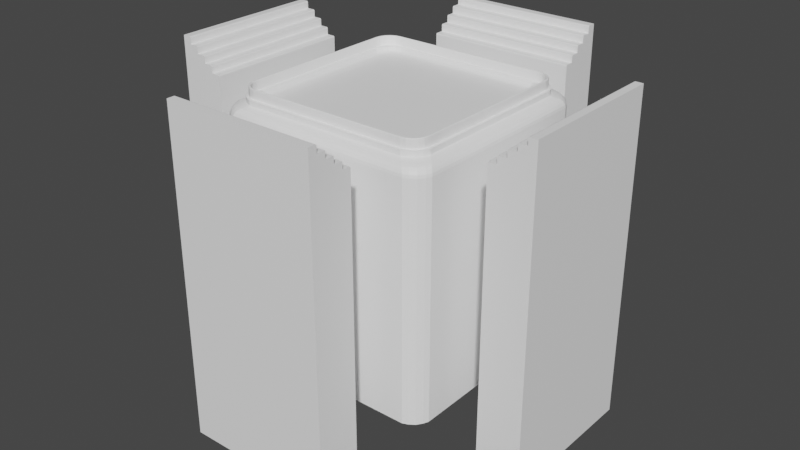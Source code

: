 # Source: battleArena.blend  (saved by Blender 2.93.21; exported with 4.5.12 LTS)
import bpy
from mathutils import Matrix  # noqa: F401  (used for matrix-valued properties, if any)

bpy.ops.wm.read_factory_settings(use_empty=True)
scene = bpy.context.scene
scene.name = 'Scene'

# ---- collections
col_collection = bpy.data.collections.new('Collection'); scene.collection.children.link(col_collection)

# ---- materials (node trees are filled in below, after node groups)
mat_floor = bpy.data.materials.new('Floor')
mat_floor.use_transparent_shadow = False
mat_glass = bpy.data.materials.new('Glass')
mat_glass.use_transparent_shadow = False

# ---- material node trees
mat_floor.use_nodes = True; mat_floor.node_tree.nodes.clear()
_N = mat_floor.node_tree.nodes; _L = mat_floor.node_tree.links
n0 = _N.new('ShaderNodeBsdfPrincipled'); n0.name = 'Principled BSDF'; n0.location = (10, 300)
n0.distribution = 'GGX'
n0.subsurface_method = 'BURLEY'
n0.inputs[0].default_value = (1.0, 1.0, 1.0, 1.0)
n0.inputs[3].default_value = 1.45
n0.inputs[27].default_value = (0.0, 0.0, 0.0, 1.0)
n0.inputs[28].default_value = 1.0
n1 = _N.new('ShaderNodeOutputMaterial'); n1.name = 'Material Output'; n1.location = (300, 300)
_L.new(n0.outputs[0], n1.inputs[0])
n1.is_active_output = True
mat_glass.use_nodes = True; mat_glass.node_tree.nodes.clear()
_N = mat_glass.node_tree.nodes; _L = mat_glass.node_tree.links
n0 = _N.new('ShaderNodeBsdfPrincipled'); n0.name = 'Principled BSDF'; n0.location = (10, 300)
n0.distribution = 'GGX'
n0.subsurface_method = 'BURLEY'
n0.inputs[0].default_value = (1.0, 1.0, 1.0, 1.0)
n0.inputs[3].default_value = 1.45
n0.inputs[27].default_value = (0.0, 0.0, 0.0, 1.0)
n0.inputs[28].default_value = 1.0
n1 = _N.new('ShaderNodeOutputMaterial'); n1.name = 'Material Output'; n1.location = (300, 300)
_L.new(n0.outputs[0], n1.inputs[0])
n1.is_active_output = True

# ---- world
world_world = bpy.data.worlds.new('World'); scene.world = world_world
world_world.use_nodes = True; world_world.node_tree.nodes.clear()
_N = world_world.node_tree.nodes; _L = world_world.node_tree.links
n0 = _N.new('ShaderNodeOutputWorld'); n0.name = 'World Output'; n0.location = (300, 300)
n1 = _N.new('ShaderNodeBackground'); n1.name = 'Background'; n1.location = (10, 300)
n1.inputs[0].default_value = (0.05088, 0.05088, 0.05088, 1.0)
_L.new(n1.outputs[0], n0.inputs[0])
n0.is_active_output = True
world_world.color = (0.05088, 0.05088, 0.05088)
world_world.use_sun_shadow = False
world_world.sun_shadow_jitter_overblur = 0.0

# ---- meshes
me_cube_005 = bpy.data.meshes.new('Cube.005')
me_cube_005.from_pydata([(29.97, -15.39, -58.07), (29.97, 15.39, -58.07), (38.78, -15.39, -58.07), (38.78, -15.39, 1.156), (38.78, 15.39, -58.07), (38.78, 15.39, 1.156), (37.02, 15.39, -58.07), (35.26, 15.39, -58.07), (33.5, 15.39, -58.07), (31.73, 15.39, -58.07), (31.73, 15.39, 1.156), (33.5, 15.39, 1.156), (35.26, 15.39, 1.156), (37.02, 15.39, 1.156), (31.73, -15.39, -58.07), (33.5, -15.39, -58.07), (35.26, -15.39, -58.07), (37.02, -15.39, -58.07), (37.02, -15.39, 1.156), (35.26, -15.39, 1.156), (33.5, -15.39, 1.156), (31.73, -15.39, 1.156), (37.02, 15.39, 2.625), (38.78, 15.39, 2.625), (38.78, -15.39, 2.625), (33.5, 15.39, 2.625), (35.26, 15.39, 2.625), (37.02, -15.39, 2.625), (35.26, -15.39, 2.625), (33.5, -15.39, 2.625), (37.02, 15.39, 4.094), (38.78, 15.39, 4.094), (38.78, -15.39, 4.094), (35.26, 15.39, 4.094), (37.02, -15.39, 4.094), (35.26, -15.39, 4.094), (37.02, 15.39, 5.563), (38.78, 15.39, 5.563), (38.78, -15.39, 5.563), (37.02, -15.39, 5.563), (38.78, 15.39, 7.032), (38.78, -15.39, 7.032), (30.2, -15.39, 1.156), (29.97, -15.39, 0.9304), (30.04, -15.39, 1.09), (29.97, 15.39, 0.9304), (30.2, 15.39, 1.156), (30.04, 15.39, 1.09), (31.73, 15.39, 2.399), (31.96, 15.39, 2.625), (31.8, 15.39, 2.559), (31.96, -15.39, 2.625), (31.73, -15.39, 2.399), (31.8, -15.39, 2.559), (33.5, 15.39, 3.868), (33.72, 15.39, 4.094), (33.56, 15.39, 4.028), (33.72, -15.39, 4.094), (33.5, -15.39, 3.868), (33.56, -15.39, 4.028), (35.26, 15.39, 5.337), (35.48, 15.39, 5.563), (35.32, 15.39, 5.497), (35.48, -15.39, 5.563), (35.26, -15.39, 5.337), (35.32, -15.39, 5.497), (37.02, 15.39, 6.806), (37.25, 15.39, 7.032), (37.09, 15.39, 6.965), (37.25, -15.39, 7.032), (37.02, -15.39, 6.806), (37.09, -15.39, 6.965), (15.39, 29.97, -58.07), (-15.39, 29.97, -58.07), (15.39, 38.78, -58.07), (15.39, 38.78, 1.156), (-15.39, 38.78, -58.07), (-15.39, 38.78, 1.156), (-15.39, 37.02, -58.07), (-15.39, 35.26, -58.07), (-15.39, 33.5, -58.07), (-15.39, 31.73, -58.07), (-15.39, 31.73, 1.156), (-15.39, 33.5, 1.156), (-15.39, 35.26, 1.156), (-15.39, 37.02, 1.156), (15.39, 31.73, -58.07), (15.39, 33.5, -58.07), (15.39, 35.26, -58.07), (15.39, 37.02, -58.07), (15.39, 37.02, 1.156), (15.39, 35.26, 1.156), (15.39, 33.5, 1.156), (15.39, 31.73, 1.156), (-15.39, 37.02, 2.625), (-15.39, 38.78, 2.625), (15.39, 38.78, 2.625), (-15.39, 33.5, 2.625), (-15.39, 35.26, 2.625), (15.39, 37.02, 2.625), (15.39, 35.26, 2.625), (15.39, 33.5, 2.625), (-15.39, 37.02, 4.094), (-15.39, 38.78, 4.094), (15.39, 38.78, 4.094), (-15.39, 35.26, 4.094), (15.39, 37.02, 4.094), (15.39, 35.26, 4.094), (-15.39, 37.02, 5.563), (-15.39, 38.78, 5.563), (15.39, 38.78, 5.563), (15.39, 37.02, 5.563), (-15.39, 38.78, 7.032), (15.39, 38.78, 7.032), (15.39, 30.2, 1.156), (15.39, 29.97, 0.9304), (15.39, 30.04, 1.09), (-15.39, 29.97, 0.9304), (-15.39, 30.2, 1.156), (-15.39, 30.04, 1.09), (-15.39, 31.73, 2.399), (-15.39, 31.96, 2.625), (-15.39, 31.8, 2.559), (15.39, 31.96, 2.625), (15.39, 31.73, 2.399), (15.39, 31.8, 2.559), (-15.39, 33.5, 3.868), (-15.39, 33.72, 4.094), (-15.39, 33.56, 4.028), (15.39, 33.72, 4.094), (15.39, 33.5, 3.868), (15.39, 33.56, 4.028), (-15.39, 35.26, 5.337), (-15.39, 35.48, 5.563), (-15.39, 35.32, 5.497), (15.39, 35.48, 5.563), (15.39, 35.26, 5.337), (15.39, 35.32, 5.497), (-15.39, 37.02, 6.806), (-15.39, 37.25, 7.032), (-15.39, 37.09, 6.965), (15.39, 37.25, 7.032), (15.39, 37.02, 6.806), (15.39, 37.09, 6.965), (-29.97, 15.39, -58.07), (-29.97, -15.39, -58.07), (-38.78, 15.39, -58.07), (-38.78, 15.39, 1.156), (-38.78, -15.39, -58.07), (-38.78, -15.39, 1.156), (-37.02, -15.39, -58.07), (-35.26, -15.39, -58.07), (-33.5, -15.39, -58.07), (-31.73, -15.39, -58.07), (-31.73, -15.39, 1.156), (-33.5, -15.39, 1.156), (-35.26, -15.39, 1.156), (-37.02, -15.39, 1.156), (-31.73, 15.39, -58.07), (-33.5, 15.39, -58.07), (-35.26, 15.39, -58.07), (-37.02, 15.39, -58.07), (-37.02, 15.39, 1.156), (-35.26, 15.39, 1.156), (-33.5, 15.39, 1.156), (-31.73, 15.39, 1.156), (-37.02, -15.39, 2.625), (-38.78, -15.39, 2.625), (-38.78, 15.39, 2.625), (-33.5, -15.39, 2.625), (-35.26, -15.39, 2.625), (-37.02, 15.39, 2.625), (-35.26, 15.39, 2.625), (-33.5, 15.39, 2.625), (-37.02, -15.39, 4.094), (-38.78, -15.39, 4.094), (-38.78, 15.39, 4.094), (-35.26, -15.39, 4.094), (-37.02, 15.39, 4.094), (-35.26, 15.39, 4.094), (-37.02, -15.39, 5.563), (-38.78, -15.39, 5.563), (-38.78, 15.39, 5.563), (-37.02, 15.39, 5.563), (-38.78, -15.39, 7.032), (-38.78, 15.39, 7.032), (-30.2, 15.39, 1.156), (-29.97, 15.39, 0.9304), (-30.04, 15.39, 1.09), (-29.97, -15.39, 0.9304), (-30.2, -15.39, 1.156), (-30.04, -15.39, 1.09), (-31.73, -15.39, 2.399), (-31.96, -15.39, 2.625), (-31.8, -15.39, 2.559), (-31.96, 15.39, 2.625), (-31.73, 15.39, 2.399), (-31.8, 15.39, 2.559), (-33.5, -15.39, 3.868), (-33.72, -15.39, 4.094), (-33.56, -15.39, 4.028), (-33.72, 15.39, 4.094), (-33.5, 15.39, 3.868), (-33.56, 15.39, 4.028), (-35.26, -15.39, 5.337), (-35.48, -15.39, 5.563), (-35.32, -15.39, 5.497), (-35.48, 15.39, 5.563), (-35.26, 15.39, 5.337), (-35.32, 15.39, 5.497), (-37.02, -15.39, 6.806), (-37.25, -15.39, 7.032), (-37.09, -15.39, 6.965), (-37.25, 15.39, 7.032), (-37.02, 15.39, 6.806), (-37.09, 15.39, 6.965), (-15.39, -29.97, -58.07), (15.39, -29.97, -58.07), (-15.39, -38.78, -58.07), (-15.39, -38.78, 1.156), (15.39, -38.78, -58.07), (15.39, -38.78, 1.156), (15.39, -37.02, -58.07), (15.39, -35.26, -58.07), (15.39, -33.5, -58.07), (15.39, -31.73, -58.07), (15.39, -31.73, 1.156), (15.39, -33.5, 1.156), (15.39, -35.26, 1.156), (15.39, -37.02, 1.156), (-15.39, -31.73, -58.07), (-15.39, -33.5, -58.07), (-15.39, -35.26, -58.07), (-15.39, -37.02, -58.07), (-15.39, -37.02, 1.156), (-15.39, -35.26, 1.156), (-15.39, -33.5, 1.156), (-15.39, -31.73, 1.156), (15.39, -37.02, 2.625), (15.39, -38.78, 2.625), (-15.39, -38.78, 2.625), (15.39, -33.5, 2.625), (15.39, -35.26, 2.625), (-15.39, -37.02, 2.625), (-15.39, -35.26, 2.625), (-15.39, -33.5, 2.625), (15.39, -37.02, 4.094), (15.39, -38.78, 4.094), (-15.39, -38.78, 4.094), (15.39, -35.26, 4.094), (-15.39, -37.02, 4.094), (-15.39, -35.26, 4.094), (15.39, -37.02, 5.563), (15.39, -38.78, 5.563), (-15.39, -38.78, 5.563), (-15.39, -37.02, 5.563), (15.39, -38.78, 7.032), (-15.39, -38.78, 7.032), (-15.39, -30.2, 1.156), (-15.39, -29.97, 0.9304), (-15.39, -30.04, 1.09), (15.39, -29.97, 0.9304), (15.39, -30.2, 1.156), (15.39, -30.04, 1.09), (15.39, -31.73, 2.399), (15.39, -31.96, 2.625), (15.39, -31.8, 2.559), (-15.39, -31.96, 2.625), (-15.39, -31.73, 2.399), (-15.39, -31.8, 2.559), (15.39, -33.5, 3.868), (15.39, -33.72, 4.094), (15.39, -33.56, 4.028), (-15.39, -33.72, 4.094), (-15.39, -33.5, 3.868), (-15.39, -33.56, 4.028), (15.39, -35.26, 5.337), (15.39, -35.48, 5.563), (15.39, -35.32, 5.497), (-15.39, -35.48, 5.563), (-15.39, -35.26, 5.337), (-15.39, -35.32, 5.497), (15.39, -37.02, 6.806), (15.39, -37.25, 7.032), (15.39, -37.09, 6.965), (-15.39, -37.25, 7.032), (-15.39, -37.02, 6.806), (-15.39, -37.09, 6.965), (-20.22, -16.87, 1.0), (-16.87, -20.22, 1.0), (16.87, -20.22, 1.0), (20.22, -16.87, 1.0), (20.22, 16.87, 1.0), (16.87, 20.22, 1.0), (-16.87, 20.22, 1.0), (-20.22, 16.87, 1.0), (-20.22, -16.88, 0.0), (-16.88, -20.22, 0.0), (16.88, -20.22, 0.0), (20.22, -16.88, 0.0), (20.22, 16.88, 0.0), (16.88, 20.22, 0.0), (-16.88, 20.22, 0.0), (-20.22, 16.88, 0.0), (-19.04, -22.35, -48.9), (-22.35, -19.04, -48.9), (22.35, -19.04, -48.9), (19.04, -22.35, -48.9), (19.04, 22.35, -48.9), (22.35, 19.04, -48.9), (-22.35, 19.04, -48.9), (-19.04, 22.35, -48.9), (-19.27, -16.01, 0.8675), (-16.01, -19.27, 0.8675), (-19.11, -17.02, 0.8675), (-18.65, -17.93, 0.8675), (-17.93, -18.65, 0.8675), (-17.02, -19.11, 0.8675), (16.01, -19.27, 0.8675), (19.27, -16.01, 0.8675), (17.02, -19.11, 0.8675), (17.93, -18.65, 0.8675), (18.65, -17.93, 0.8675), (19.11, -17.02, 0.8675), (19.27, 16.01, 0.8675), (16.01, 19.27, 0.8675), (19.11, 17.02, 0.8675), (18.65, 17.93, 0.8675), (17.93, 18.65, 0.8675), (17.02, 19.11, 0.8675), (-16.01, 19.27, 0.8675), (-19.27, 16.01, 0.8675), (-17.02, 19.11, 0.8675), (-17.93, 18.65, 0.8675), (-18.65, 17.93, 0.8675), (-19.11, 17.02, 0.8675), (-16.36, -19.6, 0.8877), (-19.6, -16.36, 0.8877), (-17.36, -19.44, 0.8877), (-18.26, -18.98, 0.8877), (-18.98, -18.26, 0.8877), (-19.44, -17.36, 0.8877), (19.6, -16.36, 0.8877), (16.36, -19.6, 0.8877), (19.44, -17.36, 0.8877), (18.98, -18.26, 0.8877), (18.26, -18.98, 0.8877), (17.36, -19.44, 0.8877), (16.36, 19.6, 0.8877), (19.6, 16.36, 0.8877), (17.36, 19.44, 0.8877), (18.26, 18.98, 0.8877), (18.98, 18.26, 0.8877), (19.44, 17.36, 0.8877), (-19.6, 16.36, 0.8877), (-16.36, 19.6, 0.8877), (-19.44, 17.36, 0.8877), (-18.98, 18.26, 0.8877), (-18.26, 18.98, 0.8877), (-17.36, 19.44, 0.8877), (-19.79, -17.91, 1.0), (-17.91, -19.79, 1.0), (-19.01, -19.01, 1.0), (17.91, -19.79, 1.0), (19.79, -17.91, 1.0), (19.01, -19.01, 1.0), (19.79, 17.91, 1.0), (17.91, 19.79, 1.0), (19.01, 19.01, 1.0), (-17.91, 19.79, 1.0), (-19.79, 17.91, 1.0), (-19.01, 19.01, 1.0), (-19.79, -17.92, 0.0), (-17.92, -19.79, 0.0), (-19.02, -19.02, 0.0), (17.92, -19.79, 0.0), (19.79, -17.92, 0.0), (19.02, -19.02, 0.0), (19.79, 17.92, 0.0), (17.92, 19.79, 0.0), (19.02, 19.02, 0.0), (-17.92, 19.79, 0.0), (-19.79, 17.92, 0.0), (-19.02, 19.02, 0.0), (-20.06, -21.93, -48.9), (-21.93, -20.06, -48.9), (-21.16, -21.16, -48.9), (21.93, -20.06, -48.9), (20.06, -21.93, -48.9), (21.16, -21.16, -48.9), (20.06, 21.93, -48.9), (21.93, 20.06, -48.9), (21.16, 21.16, -48.9), (-21.93, 20.06, -48.9), (-20.06, 21.93, -48.9), (-21.16, 21.16, -48.9), (-22.35, -19.03, -2.354), (-21.36, -18.03, -0.5316), (-22.28, -18.96, -1.798), (-22.06, -18.74, -1.256), (-21.74, -18.41, -0.8118), (-18.03, -21.36, -0.5316), (-19.03, -22.35, -2.354), (-18.41, -21.74, -0.8118), (-18.74, -22.06, -1.256), (-18.96, -22.28, -1.798), (19.03, -22.35, -2.354), (18.03, -21.36, -0.5316), (18.96, -22.28, -1.798), (18.74, -22.06, -1.256), (18.41, -21.74, -0.8118), (21.36, -18.03, -0.5316), (22.35, -19.03, -2.354), (21.74, -18.41, -0.8118), (22.06, -18.74, -1.256), (22.28, -18.96, -1.798), (22.35, 19.03, -2.354), (21.36, 18.03, -0.5316), (22.28, 18.96, -1.798), (22.06, 18.74, -1.256), (21.74, 18.41, -0.8118), (18.03, 21.36, -0.5316), (19.03, 22.35, -2.354), (18.41, 21.74, -0.8118), (18.74, 22.06, -1.256), (18.96, 22.28, -1.798), (-19.03, 22.35, -2.354), (-18.03, 21.36, -0.5316), (-18.96, 22.28, -1.798), (-18.74, 22.06, -1.256), (-18.41, 21.74, -0.8118), (-21.36, 18.03, -0.5316), (-22.35, 19.03, -2.354), (-21.74, 18.41, -0.8118), (-22.06, 18.74, -1.256), (-22.28, 18.96, -1.798), (-20.94, -19.07, -0.5342), (-21.93, -20.06, -2.354), (-21.32, -19.45, -0.8134), (-21.64, -19.77, -1.257), (-21.85, -19.98, -1.798), (-20.06, -21.93, -2.354), (-19.07, -20.94, -0.5342), (-19.98, -21.85, -1.798), (-19.77, -21.64, -1.257), (-19.45, -21.32, -0.8134), (-21.15, -21.15, -2.354), (-20.17, -20.17, -0.5353), (-21.08, -21.08, -1.798), (-20.87, -20.87, -1.258), (-20.55, -20.55, -0.8141), (19.07, -20.94, -0.5342), (20.06, -21.93, -2.354), (19.45, -21.32, -0.8134), (19.77, -21.64, -1.257), (19.98, -21.85, -1.798), (21.93, -20.06, -2.354), (20.94, -19.07, -0.5342), (21.85, -19.98, -1.798), (21.64, -19.77, -1.257), (21.32, -19.45, -0.8134), (20.17, -20.17, -0.5353), (21.15, -21.15, -2.354), (20.55, -20.55, -0.8141), (20.87, -20.87, -1.258), (21.08, -21.08, -1.798), (20.94, 19.07, -0.5342), (21.93, 20.06, -2.354), (21.32, 19.45, -0.8134), (21.64, 19.77, -1.257), (21.85, 19.98, -1.798), (20.06, 21.93, -2.354), (19.07, 20.94, -0.5342), (19.98, 21.85, -1.798), (19.77, 21.64, -1.257), (19.45, 21.32, -0.8134), (21.15, 21.15, -2.354), (20.17, 20.17, -0.5353), (21.08, 21.08, -1.798), (20.87, 20.87, -1.258), (20.55, 20.55, -0.8141), (-19.07, 20.94, -0.5342), (-20.06, 21.93, -2.354), (-19.45, 21.32, -0.8134), (-19.77, 21.64, -1.257), (-19.98, 21.85, -1.798), (-21.93, 20.06, -2.354), (-20.94, 19.07, -0.5342), (-21.85, 19.98, -1.798), (-21.64, 19.77, -1.257), (-21.32, 19.45, -0.8134), (-20.17, 20.17, -0.5353), (-21.15, 21.15, -2.354), (-20.55, 20.55, -0.8141), (-20.87, 20.87, -1.258), (-21.08, 21.08, -1.798), (-16.14, -19.39, 2.876), (-16.01, -19.27, 2.729), (-16.05, -19.31, 2.833), (-19.27, -16.01, 2.729), (-19.39, -16.14, 2.876), (-19.31, -16.05, 2.833), (-17.14, -19.23, 2.876), (-17.02, -19.11, 2.729), (-17.05, -19.15, 2.833), (-18.05, -18.77, 2.876), (-17.93, -18.65, 2.729), (-17.96, -18.68, 2.833), (-18.77, -18.05, 2.876), (-18.65, -17.93, 2.729), (-18.68, -17.96, 2.833), (-19.23, -17.14, 2.876), (-19.11, -17.02, 2.729), (-19.15, -17.05, 2.833), (19.39, -16.14, 2.876), (19.27, -16.01, 2.729), (19.31, -16.05, 2.833), (16.01, -19.27, 2.729), (16.14, -19.39, 2.876), (16.05, -19.31, 2.833), (19.11, -17.02, 2.729), (19.23, -17.14, 2.876), (19.15, -17.05, 2.833), (18.65, -17.93, 2.729), (18.77, -18.05, 2.876), (18.68, -17.96, 2.833), (17.93, -18.65, 2.729), (18.05, -18.77, 2.876), (17.96, -18.68, 2.833), (17.02, -19.11, 2.729), (17.14, -19.23, 2.876), (17.05, -19.15, 2.833), (16.14, 19.39, 2.876), (16.01, 19.27, 2.729), (16.05, 19.31, 2.833), (19.27, 16.01, 2.729), (19.39, 16.14, 2.876), (19.31, 16.05, 2.833), (17.14, 19.23, 2.876), (17.02, 19.11, 2.729), (17.05, 19.15, 2.833), (18.05, 18.77, 2.876), (17.93, 18.65, 2.729), (17.96, 18.68, 2.833), (18.77, 18.05, 2.876), (18.65, 17.93, 2.729), (18.68, 17.96, 2.833), (19.23, 17.14, 2.876), (19.11, 17.02, 2.729), (19.15, 17.05, 2.833), (-19.39, 16.14, 2.876), (-19.27, 16.01, 2.729), (-19.31, 16.05, 2.833), (-16.01, 19.27, 2.729), (-16.14, 19.39, 2.876), (-16.05, 19.31, 2.833), (-19.11, 17.02, 2.729), (-19.23, 17.14, 2.876), (-19.15, 17.05, 2.833), (-18.65, 17.93, 2.729), (-18.77, 18.05, 2.876), (-18.68, 17.96, 2.833), (-17.93, 18.65, 2.729), (-18.05, 18.77, 2.876), (-17.96, 18.68, 2.833), (-17.02, 19.11, 2.729), (-17.14, 19.23, 2.876), (-17.05, 19.15, 2.833), (-19.48, -16.24, 2.876), (-19.6, -16.36, 2.729), (-19.56, -16.33, 2.833), (-16.36, -19.6, 2.729), (-16.24, -19.48, 2.876), (-16.33, -19.56, 2.833), (-19.44, -17.36, 2.729), (-19.32, -17.24, 2.876), (-19.4, -17.33, 2.833), (-18.98, -18.26, 2.729), (-18.86, -18.15, 2.876), (-18.95, -18.23, 2.833), (-18.26, -18.98, 2.729), (-18.15, -18.86, 2.876), (-18.23, -18.95, 2.833), (-17.36, -19.44, 2.729), (-17.24, -19.32, 2.876), (-17.33, -19.4, 2.833), (16.24, -19.48, 2.876), (16.36, -19.6, 2.729), (16.33, -19.56, 2.833), (19.6, -16.36, 2.729), (19.48, -16.24, 2.876), (19.56, -16.33, 2.833), (17.24, -19.32, 2.876), (17.36, -19.44, 2.729), (17.33, -19.4, 2.833), (18.15, -18.86, 2.876), (18.26, -18.98, 2.729), (18.23, -18.95, 2.833), (18.86, -18.15, 2.876), (18.98, -18.26, 2.729), (18.95, -18.23, 2.833), (19.32, -17.24, 2.876), (19.44, -17.36, 2.729), (19.4, -17.33, 2.833), (19.48, 16.24, 2.876), (19.6, 16.36, 2.729), (19.56, 16.33, 2.833), (16.36, 19.6, 2.729), (16.24, 19.48, 2.876), (16.33, 19.56, 2.833), (19.44, 17.36, 2.729), (19.32, 17.24, 2.876), (19.4, 17.33, 2.833), (18.98, 18.26, 2.729), (18.86, 18.15, 2.876), (18.95, 18.23, 2.833), (18.26, 18.98, 2.729), (18.15, 18.86, 2.876), (18.23, 18.95, 2.833), (17.36, 19.44, 2.729), (17.24, 19.32, 2.876), (17.33, 19.4, 2.833), (-16.24, 19.48, 2.876), (-16.36, 19.6, 2.729), (-16.33, 19.56, 2.833), (-19.6, 16.36, 2.729), (-19.48, 16.24, 2.876), (-19.56, 16.33, 2.833), (-17.24, 19.32, 2.876), (-17.36, 19.44, 2.729), (-17.33, 19.4, 2.833), (-18.15, 18.86, 2.876), (-18.26, 18.98, 2.729), (-18.23, 18.95, 2.833), (-18.86, 18.15, 2.876), (-18.98, 18.26, 2.729), (-18.95, 18.23, 2.833), (-19.32, 17.24, 2.876), (-19.44, 17.36, 2.729), (-19.4, 17.33, 2.833), (14.92, -17.75, 2.345e-09), (15.28, -18.67, 0.6903), (15.09, -18.32, 0.2022), (17.75, -14.92, -1.196e-06), (18.67, -15.28, 0.6903), (18.32, -15.09, 0.2022), (17.75, 14.92, 2.345e-09), (18.67, 15.28, 0.6903), (18.32, 15.09, 0.2022), (14.92, 17.75, -1.196e-06), (15.28, 18.67, 0.6903), (15.09, 18.32, 0.2022), (-17.75, -14.92, 2.345e-09), (-18.67, -15.28, 0.6903), (-18.32, -15.09, 0.2022), (-14.92, -17.75, -1.196e-06), (-15.28, -18.67, 0.6903), (-15.09, -18.32, 0.2022), (-14.92, 17.75, 2.345e-09), (-15.28, 18.67, 0.6903), (-15.09, 18.32, 0.2022), (-17.75, 14.92, -1.196e-06), (-18.67, 15.28, 0.6903), (-18.32, 15.09, 0.2022), (15.78, -17.4, -5.294e-07), (16.34, -18.23, 0.6897), (16.09, -17.91, 0.202), (17.4, -15.78, 2.583e-06), (18.23, -16.34, 0.6897), (17.91, -16.09, 0.202), (16.73, -16.73, -6.783e-07), (17.45, -17.45, 0.6894), (17.16, -17.16, 0.2019), (17.4, 15.78, -5.294e-07), (18.23, 16.34, 0.6897), (17.91, 16.09, 0.202), (15.78, 17.4, 2.583e-06), (16.34, 18.23, 0.6897), (16.09, 17.91, 0.202), (16.73, 16.73, -6.783e-07), (17.45, 17.45, 0.6894), (17.16, 17.16, 0.2019), (-17.4, -15.78, -5.294e-07), (-18.23, -16.34, 0.6897), (-17.91, -16.09, 0.202), (-15.78, -17.4, 2.583e-06), (-16.34, -18.23, 0.6897), (-16.09, -17.91, 0.202), (-16.73, -16.73, -6.783e-07), (-17.45, -17.45, 0.6894), (-17.16, -17.16, 0.2019), (-15.78, 17.4, -5.294e-07), (-16.34, 18.23, 0.6897), (-16.09, 17.91, 0.202), (-17.4, 15.78, 2.583e-06), (-18.23, 16.34, 0.6897), (-17.91, 16.09, 0.202), (-16.73, 16.73, -6.783e-07), (-17.45, 17.45, 0.6894), (-17.16, 17.16, 0.2019), (-18.86, -15.48, 1.0), (-18.71, -15.33, 0.8677), (-15.33, -18.71, 0.8677), (-15.48, -18.86, 1.0), (15.48, -18.86, 1.0), (15.33, -18.71, 0.8677), (18.71, -15.33, 0.8677), (18.86, -15.48, 1.0), (18.86, 15.48, 1.0), (18.71, 15.33, 0.8677), (15.33, 18.71, 0.8677), (15.48, 18.86, 1.0), (-15.48, 18.86, 1.0), (-15.33, 18.71, 0.8677), (-18.71, 15.33, 0.8677), (-18.86, 15.48, 1.0), (-18.28, -16.39, 0.8678), (-18.42, -16.54, 1.0), (-16.54, -18.42, 1.0), (-16.39, -18.28, 0.8678), (-17.64, -17.64, 1.0), (-17.5, -17.5, 0.8679), (16.39, -18.28, 0.8678), (16.54, -18.42, 1.0), (18.42, -16.54, 1.0), (18.28, -16.39, 0.8678), (17.5, -17.5, 0.8679), (17.64, -17.64, 1.0), (18.28, 16.39, 0.8678), (18.42, 16.54, 1.0), (16.54, 18.42, 1.0), (16.39, 18.28, 0.8678), (17.64, 17.64, 1.0), (17.5, 17.5, 0.8679), (-16.39, 18.28, 0.8678), (-16.54, 18.42, 1.0), (-18.42, 16.54, 1.0), (-18.28, 16.39, 0.8678), (-17.5, 17.5, 0.8679), (-17.64, 17.64, 1.0)], [], [(10, 46, 42, 21), (6, 13, 5, 4), (4, 5, 3, 2), (0, 43, 45, 1), (6, 4, 2, 17), (1, 45, 47, 46, 10, 9), (5, 13, 22, 23), (19, 18, 27, 28), (3, 5, 23, 24), (12, 11, 25, 26), (1, 9, 14, 0), (9, 8, 15, 14), (8, 7, 16, 15), (7, 6, 17, 16), (2, 3, 18, 17), (17, 18, 19, 16), (16, 19, 20, 15), (15, 20, 21, 14), (11, 10, 48, 50, 49, 25), (9, 10, 11, 8), (8, 11, 12, 7), (7, 12, 13, 6), (30, 33, 60, 62, 61, 36), (23, 22, 30, 31), (29, 28, 35, 57, 59, 58), (10, 21, 52, 48), (13, 12, 26, 22), (20, 19, 28, 29), (26, 25, 54, 56, 55, 33), (25, 49, 51, 29), (18, 3, 24, 27), (21, 20, 29, 51, 53, 52), (31, 30, 36, 37), (34, 32, 38, 39), (25, 29, 58, 54), (27, 24, 32, 34), (33, 55, 57, 35), (24, 23, 31, 32), (28, 27, 34, 35), (22, 26, 33, 30), (39, 38, 41, 69, 71, 70), (33, 35, 64, 60), (40, 67, 69, 41), (36, 61, 63, 39), (32, 31, 37, 38), (35, 34, 39, 63, 65, 64), (36, 39, 70, 66), (37, 36, 66, 68, 67, 40), (38, 37, 40, 41), (42, 46, 47, 44), (44, 47, 45, 43), (48, 52, 53, 50), (50, 53, 51, 49), (54, 58, 59, 56), (56, 59, 57, 55), (60, 64, 65, 62), (62, 65, 63, 61), (66, 70, 71, 68), (68, 71, 69, 67), (14, 21, 42, 44, 43, 0), (82, 118, 114, 93), (78, 85, 77, 76), (76, 77, 75, 74), (72, 115, 117, 73), (78, 76, 74, 89), (73, 117, 119, 118, 82, 81), (77, 85, 94, 95), (91, 90, 99, 100), (75, 77, 95, 96), (84, 83, 97, 98), (73, 81, 86, 72), (81, 80, 87, 86), (80, 79, 88, 87), (79, 78, 89, 88), (74, 75, 90, 89), (89, 90, 91, 88), (88, 91, 92, 87), (87, 92, 93, 86), (83, 82, 120, 122, 121, 97), (81, 82, 83, 80), (80, 83, 84, 79), (79, 84, 85, 78), (102, 105, 132, 134, 133, 108), (95, 94, 102, 103), (101, 100, 107, 129, 131, 130), (82, 93, 124, 120), (85, 84, 98, 94), (92, 91, 100, 101), (98, 97, 126, 128, 127, 105), (97, 121, 123, 101), (90, 75, 96, 99), (93, 92, 101, 123, 125, 124), (103, 102, 108, 109), (106, 104, 110, 111), (97, 101, 130, 126), (99, 96, 104, 106), (105, 127, 129, 107), (96, 95, 103, 104), (100, 99, 106, 107), (94, 98, 105, 102), (111, 110, 113, 141, 143, 142), (105, 107, 136, 132), (112, 139, 141, 113), (108, 133, 135, 111), (104, 103, 109, 110), (107, 106, 111, 135, 137, 136), (108, 111, 142, 138), (109, 108, 138, 140, 139, 112), (110, 109, 112, 113), (114, 118, 119, 116), (116, 119, 117, 115), (120, 124, 125, 122), (122, 125, 123, 121), (126, 130, 131, 128), (128, 131, 129, 127), (132, 136, 137, 134), (134, 137, 135, 133), (138, 142, 143, 140), (140, 143, 141, 139), (86, 93, 114, 116, 115, 72), (154, 190, 186, 165), (150, 157, 149, 148), (148, 149, 147, 146), (144, 187, 189, 145), (150, 148, 146, 161), (145, 189, 191, 190, 154, 153), (149, 157, 166, 167), (163, 162, 171, 172), (147, 149, 167, 168), (156, 155, 169, 170), (145, 153, 158, 144), (153, 152, 159, 158), (152, 151, 160, 159), (151, 150, 161, 160), (146, 147, 162, 161), (161, 162, 163, 160), (160, 163, 164, 159), (159, 164, 165, 158), (155, 154, 192, 194, 193, 169), (153, 154, 155, 152), (152, 155, 156, 151), (151, 156, 157, 150), (174, 177, 204, 206, 205, 180), (167, 166, 174, 175), (173, 172, 179, 201, 203, 202), (154, 165, 196, 192), (157, 156, 170, 166), (164, 163, 172, 173), (170, 169, 198, 200, 199, 177), (169, 193, 195, 173), (162, 147, 168, 171), (165, 164, 173, 195, 197, 196), (175, 174, 180, 181), (178, 176, 182, 183), (169, 173, 202, 198), (171, 168, 176, 178), (177, 199, 201, 179), (168, 167, 175, 176), (172, 171, 178, 179), (166, 170, 177, 174), (183, 182, 185, 213, 215, 214), (177, 179, 208, 204), (184, 211, 213, 185), (180, 205, 207, 183), (176, 175, 181, 182), (179, 178, 183, 207, 209, 208), (180, 183, 214, 210), (181, 180, 210, 212, 211, 184), (182, 181, 184, 185), (186, 190, 191, 188), (188, 191, 189, 187), (192, 196, 197, 194), (194, 197, 195, 193), (198, 202, 203, 200), (200, 203, 201, 199), (204, 208, 209, 206), (206, 209, 207, 205), (210, 214, 215, 212), (212, 215, 213, 211), (158, 165, 186, 188, 187, 144), (226, 262, 258, 237), (222, 229, 221, 220), (220, 221, 219, 218), (216, 259, 261, 217), (222, 220, 218, 233), (217, 261, 263, 262, 226, 225), (221, 229, 238, 239), (235, 234, 243, 244), (219, 221, 239, 240), (228, 227, 241, 242), (217, 225, 230, 216), (225, 224, 231, 230), (224, 223, 232, 231), (223, 222, 233, 232), (218, 219, 234, 233), (233, 234, 235, 232), (232, 235, 236, 231), (231, 236, 237, 230), (227, 226, 264, 266, 265, 241), (225, 226, 227, 224), (224, 227, 228, 223), (223, 228, 229, 222), (246, 249, 276, 278, 277, 252), (239, 238, 246, 247), (245, 244, 251, 273, 275, 274), (226, 237, 268, 264), (229, 228, 242, 238), (236, 235, 244, 245), (242, 241, 270, 272, 271, 249), (241, 265, 267, 245), (234, 219, 240, 243), (237, 236, 245, 267, 269, 268), (247, 246, 252, 253), (250, 248, 254, 255), (241, 245, 274, 270), (243, 240, 248, 250), (249, 271, 273, 251), (240, 239, 247, 248), (244, 243, 250, 251), (238, 242, 249, 246), (255, 254, 257, 285, 287, 286), (249, 251, 280, 276), (256, 283, 285, 257), (252, 277, 279, 255), (248, 247, 253, 254), (251, 250, 255, 279, 281, 280), (252, 255, 286, 282), (253, 252, 282, 284, 283, 256), (254, 253, 256, 257), (258, 262, 263, 260), (260, 263, 261, 259), (264, 268, 269, 266), (266, 269, 267, 265), (270, 274, 275, 272), (272, 275, 273, 271), (276, 280, 281, 278), (278, 281, 279, 277), (282, 286, 287, 284), (284, 287, 285, 283), (230, 237, 258, 260, 259, 216), (730, 367, 293, 711), (644, 706, 709, 647), (703, 289, 290, 704), (662, 714, 701, 653), (656, 702, 705, 641), (711, 293, 294, 712), (650, 710, 713, 659), (290, 289, 297, 298), (716, 683, 653, 701), (441, 384, 304, 402), (288, 295, 303, 296), (292, 291, 299, 300), (294, 293, 301, 302), (514, 590, 604, 536), (538, 620, 608, 532), (574, 341, 340, 577), (550, 626, 568, 500), (529, 320, 318, 517), (324, 535, 548, 326), (316, 506, 503, 317), (312, 499, 512, 314), (583, 338, 336, 571), (325, 330, 355, 348), (313, 318, 343, 336), (346, 596, 593, 347), (610, 353, 352, 613), (331, 312, 337, 354), (319, 324, 349, 342), (306, 412, 456, 387), (471, 390, 308, 422), (298, 297, 401, 407), (396, 305, 385, 437), (401, 297, 373, 442), (300, 299, 411, 417), (302, 301, 421, 427), (727, 365, 364, 724), (702, 656, 686, 719), (369, 735, 712, 294), (295, 715, 736, 370), (708, 292, 366, 729), (707, 291, 292, 708), (718, 361, 289, 703), (362, 720, 717, 360), (288, 296, 372, 360), (695, 737, 714, 662), (641, 705, 722, 665), (715, 295, 288, 700), (710, 650, 677, 731), (668, 725, 706, 644), (659, 713, 734, 692), (728, 674, 647, 709), (381, 369, 294, 302), (296, 303, 431, 397), (367, 379, 301, 293), (303, 295, 370, 382), (375, 363, 290, 298), (292, 300, 378, 366), (361, 373, 297, 289), (299, 291, 364, 376), (416, 412, 306, 309), (406, 402, 304, 307), (298, 407, 451, 375), (394, 482, 426, 311), (310, 432, 486, 393), (426, 422, 308, 311), (416, 309, 391, 467), (388, 452, 406, 307), (372, 436, 447, 374), (382, 487, 431, 303), (421, 301, 379, 472), (302, 427, 481, 381), (466, 378, 300, 417), (376, 457, 411, 299), (396, 432, 310, 305), (640, 664, 670, 667, 643, 646, 673, 679, 676, 649, 658, 691, 697, 694, 661, 652, 682, 688, 685, 655), (355, 330, 332, 359), (359, 332, 333, 358), (358, 333, 334, 357), (357, 334, 335, 356), (356, 335, 331, 354), (313, 336, 338, 317), (317, 338, 339, 316), (316, 339, 340, 315), (315, 340, 341, 314), (314, 341, 337, 312), (343, 318, 320, 347), (347, 320, 321, 346), (346, 321, 322, 345), (345, 322, 323, 344), (344, 323, 319, 342), (325, 348, 350, 329), (329, 350, 351, 328), (328, 351, 352, 327), (327, 352, 353, 326), (326, 353, 349, 324), (551, 331, 335, 556), (556, 335, 334, 559), (559, 334, 333, 562), (562, 333, 332, 565), (637, 557, 560, 634), (312, 331, 551, 499), (590, 514, 521, 601), (314, 512, 509, 315), (315, 509, 506, 316), (496, 572, 586, 518), (515, 319, 323, 520), (520, 323, 322, 523), (523, 322, 321, 526), (526, 321, 320, 529), (601, 521, 524, 598), (328, 542, 539, 329), (626, 550, 557, 637), (326, 548, 545, 327), (327, 545, 542, 328), (532, 608, 622, 554), (358, 632, 629, 359), (356, 638, 635, 357), (357, 635, 632, 358), (354, 625, 638, 356), (619, 350, 348, 607), (613, 352, 351, 616), (616, 351, 350, 619), (359, 629, 623, 355), (348, 355, 623, 607), (342, 349, 605, 589), (605, 349, 353, 610), (344, 602, 599, 345), (345, 599, 596, 346), (342, 589, 602, 344), (354, 337, 569, 625), (577, 340, 339, 580), (580, 339, 338, 583), (347, 593, 587, 343), (336, 343, 587, 571), (536, 604, 611, 547), (547, 611, 614, 544), (544, 614, 617, 541), (541, 617, 620, 538), (330, 325, 533, 553), (565, 332, 330, 553), (634, 560, 563, 631), (631, 563, 566, 628), (569, 337, 341, 574), (628, 566, 554, 622), (500, 568, 575, 511), (511, 575, 578, 508), (508, 578, 581, 505), (505, 581, 584, 502), (318, 313, 497, 517), (324, 319, 515, 535), (598, 524, 527, 595), (595, 527, 530, 592), (329, 539, 533, 325), (592, 530, 518, 586), (502, 584, 572, 496), (735, 369, 371, 739), (361, 718, 720, 362), (367, 730, 732, 368), (368, 732, 729, 366), (723, 363, 365, 727), (739, 371, 370, 736), (738, 698, 692, 734), (737, 695, 698, 738), (689, 721, 719, 686), (683, 716, 721, 689), (726, 671, 665, 722), (725, 668, 671, 726), (680, 733, 731, 677), (674, 728, 733, 680), (369, 381, 383, 371), (371, 383, 382, 370), (379, 367, 368, 380), (380, 368, 366, 378), (363, 375, 377, 365), (365, 377, 376, 364), (373, 361, 362, 374), (374, 362, 360, 372), (386, 446, 437, 385), (452, 388, 389, 462), (492, 395, 393, 486), (392, 476, 467, 391), (482, 394, 395, 492), (378, 466, 477, 380), (462, 389, 387, 456), (491, 383, 381, 481), (487, 382, 383, 491), (380, 477, 472, 379), (390, 471, 476, 392), (461, 377, 375, 451), (457, 376, 377, 461), (374, 447, 442, 373), (384, 441, 446, 386), (363, 723, 704, 290), (402, 406, 408, 405), (405, 408, 409, 404), (404, 409, 410, 403), (403, 410, 407, 401), (432, 396, 398, 435), (435, 398, 399, 434), (434, 399, 400, 433), (433, 400, 397, 431), (412, 416, 418, 415), (415, 418, 419, 414), (414, 419, 420, 413), (413, 420, 417, 411), (422, 426, 428, 425), (425, 428, 429, 424), (424, 429, 430, 423), (423, 430, 427, 421), (437, 446, 448, 440), (440, 448, 449, 439), (439, 449, 450, 438), (438, 450, 447, 436), (446, 441, 443, 448), (448, 443, 444, 449), (449, 444, 445, 450), (450, 445, 442, 447), (492, 486, 488, 495), (495, 488, 489, 494), (494, 489, 490, 493), (493, 490, 487, 491), (482, 492, 495, 485), (485, 495, 494, 484), (484, 494, 493, 483), (483, 493, 491, 481), (467, 476, 478, 470), (470, 478, 479, 469), (469, 479, 480, 468), (468, 480, 477, 466), (476, 471, 473, 478), (478, 473, 474, 479), (479, 474, 475, 480), (480, 475, 472, 477), (462, 456, 458, 465), (465, 458, 459, 464), (464, 459, 460, 463), (463, 460, 457, 461), (452, 462, 465, 455), (455, 465, 464, 454), (454, 464, 463, 453), (453, 463, 461, 451), (396, 437, 440, 398), (398, 440, 439, 399), (399, 439, 438, 400), (400, 438, 436, 397), (441, 402, 405, 443), (443, 405, 404, 444), (444, 404, 403, 445), (445, 403, 401, 442), (456, 412, 415, 458), (458, 415, 414, 459), (459, 414, 413, 460), (460, 413, 411, 457), (406, 452, 455, 408), (408, 455, 454, 409), (409, 454, 453, 410), (410, 453, 451, 407), (416, 467, 470, 418), (418, 470, 469, 419), (419, 469, 468, 420), (420, 468, 466, 417), (471, 422, 425, 473), (473, 425, 424, 474), (474, 424, 423, 475), (475, 423, 421, 472), (486, 432, 435, 488), (488, 435, 434, 489), (489, 434, 433, 490), (490, 433, 431, 487), (426, 482, 485, 428), (428, 485, 484, 429), (429, 484, 483, 430), (430, 483, 481, 427), (436, 372, 296, 397), (638, 625, 627, 639), (639, 627, 626, 637), (551, 556, 558, 552), (552, 558, 557, 550), (635, 638, 639, 636), (636, 639, 637, 634), (556, 559, 561, 558), (558, 561, 560, 557), (632, 635, 636, 633), (633, 636, 634, 631), (559, 562, 564, 561), (561, 564, 563, 560), (629, 632, 633, 630), (630, 633, 631, 628), (562, 565, 567, 564), (564, 567, 566, 563), (623, 629, 630, 624), (624, 630, 628, 622), (565, 553, 555, 567), (567, 555, 554, 566), (512, 499, 501, 513), (513, 501, 500, 511), (569, 574, 576, 570), (570, 576, 575, 568), (509, 512, 513, 510), (510, 513, 511, 508), (574, 577, 579, 576), (576, 579, 578, 575), (506, 509, 510, 507), (507, 510, 508, 505), (577, 580, 582, 579), (579, 582, 581, 578), (503, 506, 507, 504), (504, 507, 505, 502), (580, 583, 585, 582), (582, 585, 584, 581), (497, 503, 504, 498), (498, 504, 502, 496), (583, 571, 573, 585), (585, 573, 572, 584), (602, 589, 591, 603), (603, 591, 590, 601), (515, 520, 522, 516), (516, 522, 521, 514), (599, 602, 603, 600), (600, 603, 601, 598), (520, 523, 525, 522), (522, 525, 524, 521), (596, 599, 600, 597), (597, 600, 598, 595), (523, 526, 528, 525), (525, 528, 527, 524), (593, 596, 597, 594), (594, 597, 595, 592), (526, 529, 531, 528), (528, 531, 530, 527), (587, 593, 594, 588), (588, 594, 592, 586), (529, 517, 519, 531), (531, 519, 518, 530), (548, 535, 537, 549), (549, 537, 536, 547), (605, 610, 612, 606), (606, 612, 611, 604), (545, 548, 549, 546), (546, 549, 547, 544), (610, 613, 615, 612), (612, 615, 614, 611), (542, 545, 546, 543), (543, 546, 544, 541), (613, 616, 618, 615), (615, 618, 617, 614), (539, 542, 543, 540), (540, 543, 541, 538), (616, 619, 621, 618), (618, 621, 620, 617), (533, 539, 540, 534), (534, 540, 538, 532), (619, 607, 609, 621), (621, 609, 608, 620), (496, 518, 519, 498), (498, 519, 517, 497), (550, 500, 501, 552), (552, 501, 499, 551), (514, 536, 537, 516), (516, 537, 535, 515), (532, 554, 555, 534), (534, 555, 553, 533), (586, 572, 573, 588), (588, 573, 571, 587), (568, 626, 627, 570), (570, 627, 625, 569), (604, 590, 591, 606), (606, 591, 589, 605), (622, 608, 609, 624), (624, 609, 607, 623), (317, 503, 497, 313), (640, 655, 657, 642), (642, 657, 656, 641), (644, 647, 648, 645), (645, 648, 646, 643), (650, 659, 660, 651), (651, 660, 658, 649), (662, 653, 654, 663), (663, 654, 652, 661), (694, 697, 699, 696), (696, 699, 698, 695), (697, 691, 693, 699), (699, 693, 692, 698), (679, 673, 675, 681), (681, 675, 674, 680), (676, 679, 681, 678), (678, 681, 680, 677), (667, 670, 672, 669), (669, 672, 671, 668), (670, 664, 666, 672), (672, 666, 665, 671), (688, 682, 684, 690), (690, 684, 683, 689), (685, 688, 690, 687), (687, 690, 689, 686), (664, 640, 642, 666), (666, 642, 641, 665), (643, 667, 669, 645), (645, 669, 668, 644), (647, 674, 675, 648), (648, 675, 673, 646), (677, 650, 651, 678), (678, 651, 649, 676), (659, 692, 693, 660), (660, 693, 691, 658), (695, 662, 663, 696), (696, 663, 661, 694), (653, 683, 684, 654), (654, 684, 682, 652), (686, 656, 657, 687), (687, 657, 655, 685), (291, 707, 724, 364), (703, 704, 705, 702), (707, 708, 709, 706), (711, 712, 713, 710), (715, 700, 701, 714), (739, 736, 737, 738), (735, 739, 738, 734), (729, 732, 733, 728), (732, 730, 731, 733), (727, 724, 725, 726), (723, 727, 726, 722), (717, 720, 721, 716), (720, 718, 719, 721), (704, 723, 722, 705), (724, 707, 706, 725), (730, 711, 710, 731), (708, 729, 728, 709), (718, 703, 702, 719), (700, 717, 716, 701), (712, 735, 734, 713), (736, 715, 714, 737), (700, 288, 360, 717)])
me_cube_005.polygons.foreach_set('material_index', [0, 0, 0, 0, 0, 0, 0, 0, 0, 0, 0, 0, 0, 0, 0, 0, 0, 0, 0, 0, 0, 0, 0, 0, 0, 0, 0, 0, 0, 0, 0, 0, 0, 0, 0, 0, 0, 0, 0, 0, 0, 0, 0, 0, 0, 0, 0, 0, 0, 0, 0, 0, 0, 0, 0, 0, 0, 0, 0, 0, 0, 0, 0, 0, 0, 0, 0, 0, 0, 0, 0, 0, 0, 0, 0, 0, 0, 0, 0, 0, 0, 0, 0, 0, 0, 0, 0, 0, 0, 0, 0, 0, 0, 0, 0, 0, 0, 0, 0, 0, 0, 0, 0, 0, 0, 0, 0, 0, 0, 0, 0, 0, 0, 0, 0, 0, 0, 0, 0, 0, 0, 0, 0, 0, 0, 0, 0, 0, 0, 0, 0, 0, 0, 0, 0, 0, 0, 0, 0, 0, 0, 0, 0, 0, 0, 0, 0, 0, 0, 0, 0, 0, 0, 0, 0, 0, 0, 0, 0, 0, 0, 0, 0, 0, 0, 0, 0, 0, 0, 0, 0, 0, 0, 0, 0, 0, 0, 0, 0, 0, 0, 0, 0, 0, 0, 0, 0, 0, 0, 0, 0, 0, 0, 0, 0, 0, 0, 0, 0, 0, 0, 0, 0, 0, 0, 0, 0, 0, 0, 0, 0, 0, 0, 0, 0, 0, 0, 0, 0, 0, 0, 0, 0, 0, 0, 0, 0, 0, 0, 0, 0, 0, 0, 0, 0, 0, 0, 0, 0, 0, 0, 0, 0, 0, 0, 0, 0, 0, 0, 0, 0, 0, 0, 1, 1, 1, 1, 1, 1, 1, 1, 1, 1, 1, 1, 1, 1, 1, 0, 0, 0, 0, 0, 0, 0, 0, 0, 0, 0, 0, 0, 0, 0, 0, 0, 0, 0, 0, 0, 0, 0, 0, 0, 0, 0, 0, 0, 0, 0, 0, 0, 0, 0, 0, 0, 0, 0, 0, 0, 0, 0, 0, 0, 0, 0, 1, 1, 1, 1, 1, 1, 1, 1, 1, 1, 1, 1, 1, 1, 1, 1, 1, 1, 1, 1, 1, 1, 1, 1, 1, 1, 1, 1, 1, 1, 1, 1, 1, 1, 1, 1, 1, 1, 1, 1, 1, 1, 1, 1, 1, 1, 1, 1, 1, 1, 1, 1, 1, 1, 1, 1, 1, 1, 1, 1, 1, 1, 1, 1, 1, 1, 1, 1, 1, 1, 1, 1, 1, 1, 1, 1, 1, 1, 1, 1, 0, 0, 0, 0, 0, 0, 0, 0, 0, 0, 0, 0, 0, 0, 0, 0, 0, 0, 0, 0, 0, 0, 0, 0, 0, 0, 0, 0, 0, 0, 0, 0, 0, 0, 0, 0, 0, 0, 0, 0, 0, 0, 0, 0, 0, 0, 0, 0, 0, 0, 0, 0, 0, 0, 0, 0, 0, 0, 0, 0, 0, 0, 0, 0, 0, 0, 0, 0, 0, 0, 0, 0, 0, 0, 0, 0, 0, 0, 0, 0, 0, 0, 0, 0, 0, 0, 0, 0, 0, 0, 0, 0, 0, 0, 0, 0, 0, 0, 0, 0, 0, 0, 0, 0, 0, 0, 0, 0, 0, 0, 0, 0, 0, 0, 0, 0, 0, 0, 0, 1, 1, 1, 1, 1, 1, 1, 1, 1, 1, 1, 1, 1, 1, 1, 1, 1, 1, 1, 1, 1, 1, 1, 1, 1, 1, 1, 1, 1, 1, 1, 1, 1, 1, 1, 1, 1, 1, 1, 1, 1, 1, 1, 1, 1, 1, 1, 1, 1, 1, 1, 1, 1, 1, 1, 1, 1, 1, 1, 1, 1, 1, 1, 1, 1, 1, 1, 1, 1, 1, 1, 1, 1, 1, 1, 1, 1, 1, 1, 1, 1, 1, 1, 1, 1, 1, 1, 1, 1, 1, 1, 1, 1, 1, 1, 1, 1, 0, 0, 0, 0, 0, 0, 0, 0, 0, 0, 0, 0, 0, 0, 0, 0, 0, 0, 0, 0, 0, 0, 0, 0, 0, 0, 0, 0, 0, 0, 0, 0, 0, 0, 0, 0, 0, 0, 0, 0, 0, 0, 0, 0, 0, 0, 0, 0, 0, 0, 0, 0, 0, 0, 0, 0, 0, 0, 0, 0, 0, 0])
_uv = me_cube_005.uv_layers.new(name='UVMap')
_uv.uv.foreach_set('vector', [0.825, 0.5, 0.8686, 0.5, 0.8686, 0.75, 0.825, 0.75, 0.375, 0.45, 0.625, 0.45, 0.625, 0.5, 0.375, 0.5, 0.375, 0.5, 0.625, 0.5, 0.625, 0.75, 0.375, 0.75, 0.375, 0.0, 0.6232, 0.0, 0.6232, 0.25, 0.375, 0.25, 0.325, 0.5, 0.375, 0.5, 0.375, 0.75, 0.325, 0.75, 0.375, 0.25, 0.6232, 0.25, 0.6245, 0.2519, 0.625, 0.2564, 0.625, 0.3, 0.375, 0.3, 0.625, 0.5, 0.625, 0.45, 0.625, 0.45, 0.625, 0.5, 0.625, 0.85, 0.625, 0.8, 0.625, 0.8, 0.625, 0.85, 0.625, 0.75, 0.625, 0.5, 0.625, 0.5, 0.625, 0.75, 0.625, 0.4, 0.625, 0.35, 0.625, 0.35, 0.625, 0.4, 0.125, 0.5, 0.175, 0.5, 0.175, 0.75, 0.125, 0.75, 0.175, 0.5, 0.225, 0.5, 0.225, 0.75, 0.175, 0.75, 0.225, 0.5, 0.275, 0.5, 0.275, 0.75, 0.225, 0.75, 0.275, 0.5, 0.325, 0.5, 0.325, 0.75, 0.275, 0.75, 0.375, 0.75, 0.625, 0.75, 0.625, 0.8, 0.375, 0.8, 0.375, 0.8, 0.625, 0.8, 0.625, 0.85, 0.375, 0.85, 0.375, 0.85, 0.625, 0.85, 0.625, 0.9, 0.375, 0.9, 0.375, 0.9, 0.625, 0.9, 0.625, 0.95, 0.375, 0.95, 0.625, 0.35, 0.625, 0.3, 0.625, 0.3, 0.625, 0.3019, 0.625, 0.3064, 0.625, 0.35, 0.375, 0.3, 0.625, 0.3, 0.625, 0.35, 0.375, 0.35, 0.375, 0.35, 0.625, 0.35, 0.625, 0.4, 0.375, 0.4, 0.375, 0.4, 0.625, 0.4, 0.625, 0.45, 0.375, 0.45, 0.625, 0.45, 0.625, 0.4, 0.625, 0.4, 0.625, 0.4019, 0.625, 0.4064, 0.625, 0.45, 0.625, 0.5, 0.625, 0.45, 0.625, 0.45, 0.625, 0.5, 0.625, 0.9, 0.625, 0.85, 0.625, 0.85, 0.625, 0.8936, 0.625, 0.8981, 0.625, 0.9, 0.825, 0.5, 0.825, 0.75, 0.825, 0.75, 0.825, 0.5, 0.625, 0.45, 0.625, 0.4, 0.625, 0.4, 0.625, 0.45, 0.625, 0.9, 0.625, 0.85, 0.625, 0.85, 0.625, 0.9, 0.625, 0.4, 0.625, 0.35, 0.625, 0.35, 0.625, 0.3519, 0.625, 0.3564, 0.625, 0.4, 0.775, 0.5, 0.8186, 0.5, 0.8186, 0.75, 0.775, 0.75, 0.625, 0.8, 0.625, 0.75, 0.625, 0.75, 0.625, 0.8, 0.625, 0.95, 0.625, 0.9, 0.625, 0.9, 0.625, 0.9436, 0.625, 0.9481, 0.625, 0.95, 0.625, 0.5, 0.625, 0.45, 0.625, 0.45, 0.625, 0.5, 0.625, 0.8, 0.625, 0.75, 0.625, 0.75, 0.625, 0.8, 0.775, 0.5, 0.775, 0.75, 0.775, 0.75, 0.775, 0.5, 0.625, 0.8, 0.625, 0.75, 0.625, 0.75, 0.625, 0.8, 0.725, 0.5, 0.7686, 0.5, 0.7686, 0.75, 0.725, 0.75, 0.625, 0.75, 0.625, 0.5, 0.625, 0.5, 0.625, 0.75, 0.625, 0.85, 0.625, 0.8, 0.625, 0.8, 0.625, 0.85, 0.625, 0.45, 0.625, 0.4, 0.625, 0.4, 0.625, 0.45, 0.625, 0.8, 0.625, 0.75, 0.625, 0.75, 0.625, 0.7936, 0.625, 0.7981, 0.625, 0.8, 0.725, 0.5, 0.725, 0.75, 0.725, 0.75, 0.725, 0.5, 0.625, 0.5, 0.6686, 0.5, 0.6686, 0.75, 0.625, 0.75, 0.675, 0.5, 0.7186, 0.5, 0.7186, 0.75, 0.675, 0.75, 0.625, 0.75, 0.625, 0.5, 0.625, 0.5, 0.625, 0.75, 0.625, 0.85, 0.625, 0.8, 0.625, 0.8, 0.625, 0.8436, 0.625, 0.8481, 0.625, 0.85, 0.675, 0.5, 0.675, 0.75, 0.675, 0.75, 0.675, 0.5, 0.625, 0.5, 0.625, 0.45, 0.625, 0.45, 0.625, 0.4519, 0.625, 0.4564, 0.625, 0.5, 0.625, 0.75, 0.625, 0.5, 0.625, 0.5, 0.625, 0.75, 0.8686, 0.75, 0.8686, 0.5, 0.875, 0.5, 0.875, 0.75, 0.625, 0.0, 0.625, 0.25, 0.6232, 0.25, 0.6232, 0.0, 0.825, 0.5, 0.825, 0.75, 0.825, 0.75, 0.825, 0.5, 0.825, 0.5, 0.825, 0.75, 0.8186, 0.75, 0.8186, 0.5, 0.775, 0.5, 0.775, 0.75, 0.775, 0.75, 0.775, 0.5, 0.775, 0.5, 0.775, 0.75, 0.7686, 0.75, 0.7686, 0.5, 0.725, 0.5, 0.725, 0.75, 0.725, 0.75, 0.725, 0.5, 0.725, 0.5, 0.725, 0.75, 0.7186, 0.75, 0.7186, 0.5, 0.675, 0.5, 0.675, 0.75, 0.675, 0.75, 0.675, 0.5, 0.675, 0.5, 0.675, 0.75, 0.6686, 0.75, 0.6686, 0.5, 0.375, 0.95, 0.625, 0.95, 0.625, 0.9936, 0.6245, 0.9981, 0.6232, 1.0, 0.375, 1.0, 0.825, 0.5, 0.8686, 0.5, 0.8686, 0.75, 0.825, 0.75, 0.375, 0.45, 0.625, 0.45, 0.625, 0.5, 0.375, 0.5, 0.375, 0.5, 0.625, 0.5, 0.625, 0.75, 0.375, 0.75, 0.375, 0.0, 0.6232, 0.0, 0.6232, 0.25, 0.375, 0.25, 0.325, 0.5, 0.375, 0.5, 0.375, 0.75, 0.325, 0.75, 0.375, 0.25, 0.6232, 0.25, 0.6245, 0.2519, 0.625, 0.2564, 0.625, 0.3, 0.375, 0.3, 0.625, 0.5, 0.625, 0.45, 0.625, 0.45, 0.625, 0.5, 0.625, 0.85, 0.625, 0.8, 0.625, 0.8, 0.625, 0.85, 0.625, 0.75, 0.625, 0.5, 0.625, 0.5, 0.625, 0.75, 0.625, 0.4, 0.625, 0.35, 0.625, 0.35, 0.625, 0.4, 0.125, 0.5, 0.175, 0.5, 0.175, 0.75, 0.125, 0.75, 0.175, 0.5, 0.225, 0.5, 0.225, 0.75, 0.175, 0.75, 0.225, 0.5, 0.275, 0.5, 0.275, 0.75, 0.225, 0.75, 0.275, 0.5, 0.325, 0.5, 0.325, 0.75, 0.275, 0.75, 0.375, 0.75, 0.625, 0.75, 0.625, 0.8, 0.375, 0.8, 0.375, 0.8, 0.625, 0.8, 0.625, 0.85, 0.375, 0.85, 0.375, 0.85, 0.625, 0.85, 0.625, 0.9, 0.375, 0.9, 0.375, 0.9, 0.625, 0.9, 0.625, 0.95, 0.375, 0.95, 0.625, 0.35, 0.625, 0.3, 0.625, 0.3, 0.625, 0.3019, 0.625, 0.3064, 0.625, 0.35, 0.375, 0.3, 0.625, 0.3, 0.625, 0.35, 0.375, 0.35, 0.375, 0.35, 0.625, 0.35, 0.625, 0.4, 0.375, 0.4, 0.375, 0.4, 0.625, 0.4, 0.625, 0.45, 0.375, 0.45, 0.625, 0.45, 0.625, 0.4, 0.625, 0.4, 0.625, 0.4019, 0.625, 0.4064, 0.625, 0.45, 0.625, 0.5, 0.625, 0.45, 0.625, 0.45, 0.625, 0.5, 0.625, 0.9, 0.625, 0.85, 0.625, 0.85, 0.625, 0.8936, 0.625, 0.8981, 0.625, 0.9, 0.825, 0.5, 0.825, 0.75, 0.825, 0.75, 0.825, 0.5, 0.625, 0.45, 0.625, 0.4, 0.625, 0.4, 0.625, 0.45, 0.625, 0.9, 0.625, 0.85, 0.625, 0.85, 0.625, 0.9, 0.625, 0.4, 0.625, 0.35, 0.625, 0.35, 0.625, 0.3519, 0.625, 0.3564, 0.625, 0.4, 0.775, 0.5, 0.8186, 0.5, 0.8186, 0.75, 0.775, 0.75, 0.625, 0.8, 0.625, 0.75, 0.625, 0.75, 0.625, 0.8, 0.625, 0.95, 0.625, 0.9, 0.625, 0.9, 0.625, 0.9436, 0.625, 0.9481, 0.625, 0.95, 0.625, 0.5, 0.625, 0.45, 0.625, 0.45, 0.625, 0.5, 0.625, 0.8, 0.625, 0.75, 0.625, 0.75, 0.625, 0.8, 0.775, 0.5, 0.775, 0.75, 0.775, 0.75, 0.775, 0.5, 0.625, 0.8, 0.625, 0.75, 0.625, 0.75, 0.625, 0.8, 0.725, 0.5, 0.7686, 0.5, 0.7686, 0.75, 0.725, 0.75, 0.625, 0.75, 0.625, 0.5, 0.625, 0.5, 0.625, 0.75, 0.625, 0.85, 0.625, 0.8, 0.625, 0.8, 0.625, 0.85, 0.625, 0.45, 0.625, 0.4, 0.625, 0.4, 0.625, 0.45, 0.625, 0.8, 0.625, 0.75, 0.625, 0.75, 0.625, 0.7936, 0.625, 0.7981, 0.625, 0.8, 0.725, 0.5, 0.725, 0.75, 0.725, 0.75, 0.725, 0.5, 0.625, 0.5, 0.6686, 0.5, 0.6686, 0.75, 0.625, 0.75, 0.675, 0.5, 0.7186, 0.5, 0.7186, 0.75, 0.675, 0.75, 0.625, 0.75, 0.625, 0.5, 0.625, 0.5, 0.625, 0.75, 0.625, 0.85, 0.625, 0.8, 0.625, 0.8, 0.625, 0.8436, 0.625, 0.8481, 0.625, 0.85, 0.675, 0.5, 0.675, 0.75, 0.675, 0.75, 0.675, 0.5, 0.625, 0.5, 0.625, 0.45, 0.625, 0.45, 0.625, 0.4519, 0.625, 0.4564, 0.625, 0.5, 0.625, 0.75, 0.625, 0.5, 0.625, 0.5, 0.625, 0.75, 0.8686, 0.75, 0.8686, 0.5, 0.875, 0.5, 0.875, 0.75, 0.625, 0.0, 0.625, 0.25, 0.6232, 0.25, 0.6232, 0.0, 0.825, 0.5, 0.825, 0.75, 0.825, 0.75, 0.825, 0.5, 0.825, 0.5, 0.825, 0.75, 0.8186, 0.75, 0.8186, 0.5, 0.775, 0.5, 0.775, 0.75, 0.775, 0.75, 0.775, 0.5, 0.775, 0.5, 0.775, 0.75, 0.7686, 0.75, 0.7686, 0.5, 0.725, 0.5, 0.725, 0.75, 0.725, 0.75, 0.725, 0.5, 0.725, 0.5, 0.725, 0.75, 0.7186, 0.75, 0.7186, 0.5, 0.675, 0.5, 0.675, 0.75, 0.675, 0.75, 0.675, 0.5, 0.675, 0.5, 0.675, 0.75, 0.6686, 0.75, 0.6686, 0.5, 0.375, 0.95, 0.625, 0.95, 0.625, 0.9936, 0.6245, 0.9981, 0.6232, 1.0, 0.375, 1.0, 0.825, 0.5, 0.8686, 0.5, 0.8686, 0.75, 0.825, 0.75, 0.375, 0.45, 0.625, 0.45, 0.625, 0.5, 0.375, 0.5, 0.375, 0.5, 0.625, 0.5, 0.625, 0.75, 0.375, 0.75, 0.375, 0.0, 0.6232, 0.0, 0.6232, 0.25, 0.375, 0.25, 0.325, 0.5, 0.375, 0.5, 0.375, 0.75, 0.325, 0.75, 0.375, 0.25, 0.6232, 0.25, 0.6245, 0.2519, 0.625, 0.2564, 0.625, 0.3, 0.375, 0.3, 0.625, 0.5, 0.625, 0.45, 0.625, 0.45, 0.625, 0.5, 0.625, 0.85, 0.625, 0.8, 0.625, 0.8, 0.625, 0.85, 0.625, 0.75, 0.625, 0.5, 0.625, 0.5, 0.625, 0.75, 0.625, 0.4, 0.625, 0.35, 0.625, 0.35, 0.625, 0.4, 0.125, 0.5, 0.175, 0.5, 0.175, 0.75, 0.125, 0.75, 0.175, 0.5, 0.225, 0.5, 0.225, 0.75, 0.175, 0.75, 0.225, 0.5, 0.275, 0.5, 0.275, 0.75, 0.225, 0.75, 0.275, 0.5, 0.325, 0.5, 0.325, 0.75, 0.275, 0.75, 0.375, 0.75, 0.625, 0.75, 0.625, 0.8, 0.375, 0.8, 0.375, 0.8, 0.625, 0.8, 0.625, 0.85, 0.375, 0.85, 0.375, 0.85, 0.625, 0.85, 0.625, 0.9, 0.375, 0.9, 0.375, 0.9, 0.625, 0.9, 0.625, 0.95, 0.375, 0.95, 0.625, 0.35, 0.625, 0.3, 0.625, 0.3, 0.625, 0.3019, 0.625, 0.3064, 0.625, 0.35, 0.375, 0.3, 0.625, 0.3, 0.625, 0.35, 0.375, 0.35, 0.375, 0.35, 0.625, 0.35, 0.625, 0.4, 0.375, 0.4, 0.375, 0.4, 0.625, 0.4, 0.625, 0.45, 0.375, 0.45, 0.625, 0.45, 0.625, 0.4, 0.625, 0.4, 0.625, 0.4019, 0.625, 0.4064, 0.625, 0.45, 0.625, 0.5, 0.625, 0.45, 0.625, 0.45, 0.625, 0.5, 0.625, 0.9, 0.625, 0.85, 0.625, 0.85, 0.625, 0.8936, 0.625, 0.8981, 0.625, 0.9, 0.825, 0.5, 0.825, 0.75, 0.825, 0.75, 0.825, 0.5, 0.625, 0.45, 0.625, 0.4, 0.625, 0.4, 0.625, 0.45, 0.625, 0.9, 0.625, 0.85, 0.625, 0.85, 0.625, 0.9, 0.625, 0.4, 0.625, 0.35, 0.625, 0.35, 0.625, 0.3519, 0.625, 0.3564, 0.625, 0.4, 0.775, 0.5, 0.8186, 0.5, 0.8186, 0.75, 0.775, 0.75, 0.625, 0.8, 0.625, 0.75, 0.625, 0.75, 0.625, 0.8, 0.625, 0.95, 0.625, 0.9, 0.625, 0.9, 0.625, 0.9436, 0.625, 0.9481, 0.625, 0.95, 0.625, 0.5, 0.625, 0.45, 0.625, 0.45, 0.625, 0.5, 0.625, 0.8, 0.625, 0.75, 0.625, 0.75, 0.625, 0.8, 0.775, 0.5, 0.775, 0.75, 0.775, 0.75, 0.775, 0.5, 0.625, 0.8, 0.625, 0.75, 0.625, 0.75, 0.625, 0.8, 0.725, 0.5, 0.7686, 0.5, 0.7686, 0.75, 0.725, 0.75, 0.625, 0.75, 0.625, 0.5, 0.625, 0.5, 0.625, 0.75, 0.625, 0.85, 0.625, 0.8, 0.625, 0.8, 0.625, 0.85, 0.625, 0.45, 0.625, 0.4, 0.625, 0.4, 0.625, 0.45, 0.625, 0.8, 0.625, 0.75, 0.625, 0.75, 0.625, 0.7936, 0.625, 0.7981, 0.625, 0.8, 0.725, 0.5, 0.725, 0.75, 0.725, 0.75, 0.725, 0.5, 0.625, 0.5, 0.6686, 0.5, 0.6686, 0.75, 0.625, 0.75, 0.675, 0.5, 0.7186, 0.5, 0.7186, 0.75, 0.675, 0.75, 0.625, 0.75, 0.625, 0.5, 0.625, 0.5, 0.625, 0.75, 0.625, 0.85, 0.625, 0.8, 0.625, 0.8, 0.625, 0.8436, 0.625, 0.8481, 0.625, 0.85, 0.675, 0.5, 0.675, 0.75, 0.675, 0.75, 0.675, 0.5, 0.625, 0.5, 0.625, 0.45, 0.625, 0.45, 0.625, 0.4519, 0.625, 0.4564, 0.625, 0.5, 0.625, 0.75, 0.625, 0.5, 0.625, 0.5, 0.625, 0.75, 0.8686, 0.75, 0.8686, 0.5, 0.875, 0.5, 0.875, 0.75, 0.625, 0.0, 0.625, 0.25, 0.6232, 0.25, 0.6232, 0.0, 0.825, 0.5, 0.825, 0.75, 0.825, 0.75, 0.825, 0.5, 0.825, 0.5, 0.825, 0.75, 0.8186, 0.75, 0.8186, 0.5, 0.775, 0.5, 0.775, 0.75, 0.775, 0.75, 0.775, 0.5, 0.775, 0.5, 0.775, 0.75, 0.7686, 0.75, 0.7686, 0.5, 0.725, 0.5, 0.725, 0.75, 0.725, 0.75, 0.725, 0.5, 0.725, 0.5, 0.725, 0.75, 0.7186, 0.75, 0.7186, 0.5, 0.675, 0.5, 0.675, 0.75, 0.675, 0.75, 0.675, 0.5, 0.675, 0.5, 0.675, 0.75, 0.6686, 0.75, 0.6686, 0.5, 0.375, 0.95, 0.625, 0.95, 0.625, 0.9936, 0.6245, 0.9981, 0.6232, 1.0, 0.375, 1.0, 0.825, 0.5, 0.8686, 0.5, 0.8686, 0.75, 0.825, 0.75, 0.375, 0.45, 0.625, 0.45, 0.625, 0.5, 0.375, 0.5, 0.375, 0.5, 0.625, 0.5, 0.625, 0.75, 0.375, 0.75, 0.375, 0.0, 0.6232, 0.0, 0.6232, 0.25, 0.375, 0.25, 0.325, 0.5, 0.375, 0.5, 0.375, 0.75, 0.325, 0.75, 0.375, 0.25, 0.6232, 0.25, 0.6245, 0.2519, 0.625, 0.2564, 0.625, 0.3, 0.375, 0.3, 0.625, 0.5, 0.625, 0.45, 0.625, 0.45, 0.625, 0.5, 0.625, 0.85, 0.625, 0.8, 0.625, 0.8, 0.625, 0.85, 0.625, 0.75, 0.625, 0.5, 0.625, 0.5, 0.625, 0.75, 0.625, 0.4, 0.625, 0.35, 0.625, 0.35, 0.625, 0.4, 0.125, 0.5, 0.175, 0.5, 0.175, 0.75, 0.125, 0.75, 0.175, 0.5, 0.225, 0.5, 0.225, 0.75, 0.175, 0.75, 0.225, 0.5, 0.275, 0.5, 0.275, 0.75, 0.225, 0.75, 0.275, 0.5, 0.325, 0.5, 0.325, 0.75, 0.275, 0.75, 0.375, 0.75, 0.625, 0.75, 0.625, 0.8, 0.375, 0.8, 0.375, 0.8, 0.625, 0.8, 0.625, 0.85, 0.375, 0.85, 0.375, 0.85, 0.625, 0.85, 0.625, 0.9, 0.375, 0.9, 0.375, 0.9, 0.625, 0.9, 0.625, 0.95, 0.375, 0.95, 0.625, 0.35, 0.625, 0.3, 0.625, 0.3, 0.625, 0.3019, 0.625, 0.3064, 0.625, 0.35, 0.375, 0.3, 0.625, 0.3, 0.625, 0.35, 0.375, 0.35, 0.375, 0.35, 0.625, 0.35, 0.625, 0.4, 0.375, 0.4, 0.375, 0.4, 0.625, 0.4, 0.625, 0.45, 0.375, 0.45, 0.625, 0.45, 0.625, 0.4, 0.625, 0.4, 0.625, 0.4019, 0.625, 0.4064, 0.625, 0.45, 0.625, 0.5, 0.625, 0.45, 0.625, 0.45, 0.625, 0.5, 0.625, 0.9, 0.625, 0.85, 0.625, 0.85, 0.625, 0.8936, 0.625, 0.8981, 0.625, 0.9, 0.825, 0.5, 0.825, 0.75, 0.825, 0.75, 0.825, 0.5, 0.625, 0.45, 0.625, 0.4, 0.625, 0.4, 0.625, 0.45, 0.625, 0.9, 0.625, 0.85, 0.625, 0.85, 0.625, 0.9, 0.625, 0.4, 0.625, 0.35, 0.625, 0.35, 0.625, 0.3519, 0.625, 0.3564, 0.625, 0.4, 0.775, 0.5, 0.8186, 0.5, 0.8186, 0.75, 0.775, 0.75, 0.625, 0.8, 0.625, 0.75, 0.625, 0.75, 0.625, 0.8, 0.625, 0.95, 0.625, 0.9, 0.625, 0.9, 0.625, 0.9436, 0.625, 0.9481, 0.625, 0.95, 0.625, 0.5, 0.625, 0.45, 0.625, 0.45, 0.625, 0.5, 0.625, 0.8, 0.625, 0.75, 0.625, 0.75, 0.625, 0.8, 0.775, 0.5, 0.775, 0.75, 0.775, 0.75, 0.775, 0.5, 0.625, 0.8, 0.625, 0.75, 0.625, 0.75, 0.625, 0.8, 0.725, 0.5, 0.7686, 0.5, 0.7686, 0.75, 0.725, 0.75, 0.625, 0.75, 0.625, 0.5, 0.625, 0.5, 0.625, 0.75, 0.625, 0.85, 0.625, 0.8, 0.625, 0.8, 0.625, 0.85, 0.625, 0.45, 0.625, 0.4, 0.625, 0.4, 0.625, 0.45, 0.625, 0.8, 0.625, 0.75, 0.625, 0.75, 0.625, 0.7936, 0.625, 0.7981, 0.625, 0.8, 0.725, 0.5, 0.725, 0.75, 0.725, 0.75, 0.725, 0.5, 0.625, 0.5, 0.6686, 0.5, 0.6686, 0.75, 0.625, 0.75, 0.675, 0.5, 0.7186, 0.5, 0.7186, 0.75, 0.675, 0.75, 0.625, 0.75, 0.625, 0.5, 0.625, 0.5, 0.625, 0.75, 0.625, 0.85, 0.625, 0.8, 0.625, 0.8, 0.625, 0.8436, 0.625, 0.8481, 0.625, 0.85, 0.675, 0.5, 0.675, 0.75, 0.675, 0.75, 0.675, 0.5, 0.625, 0.5, 0.625, 0.45, 0.625, 0.45, 0.625, 0.4519, 0.625, 0.4564, 0.625, 0.5, 0.625, 0.75, 0.625, 0.5, 0.625, 0.5, 0.625, 0.75, 0.8686, 0.75, 0.8686, 0.5, 0.875, 0.5, 0.875, 0.75, 0.625, 0.0, 0.625, 0.25, 0.6232, 0.25, 0.6232, 0.0, 0.825, 0.5, 0.825, 0.75, 0.825, 0.75, 0.825, 0.5, 0.825, 0.5, 0.825, 0.75, 0.8186, 0.75, 0.8186, 0.5, 0.775, 0.5, 0.775, 0.75, 0.775, 0.75, 0.775, 0.5, 0.775, 0.5, 0.775, 0.75, 0.7686, 0.75, 0.7686, 0.5, 0.725, 0.5, 0.725, 0.75, 0.725, 0.75, 0.725, 0.5, 0.725, 0.5, 0.725, 0.75, 0.7186, 0.75, 0.7186, 0.5, 0.675, 0.5, 0.675, 0.75, 0.675, 0.75, 0.675, 0.5, 0.675, 0.5, 0.675, 0.75, 0.6686, 0.75, 0.6686, 0.5, 0.375, 0.95, 0.625, 0.95, 0.625, 0.9936, 0.6245, 0.9981, 0.6232, 1.0, 0.375, 1.0, 0.6708, 0.6048, 0.6637, 0.6119, 0.6605, 0.6042, 0.6706, 0.594, 0.6534, 0.9596, 0.6521, 0.9597, 0.6521, 0.7327, 0.6534, 0.7329, 0.9491, 0.3652, 0.9592, 0.355, 0.9592, 0.6042, 0.9491, 0.594, 0.646, 0.9596, 0.6447, 0.9597, 0.6447, 0.7327, 0.646, 0.7329, 0.6313, 0.9596, 0.6299, 0.9597, 0.6299, 0.7327, 0.6313, 0.7329, 0.6706, 0.594, 0.6605, 0.6042, 0.6605, 0.355, 0.6706, 0.3652, 0.6386, 0.9596, 0.6373, 0.9597, 0.6373, 0.7327, 0.6386, 0.7329, 0.9887, 0.6042, 0.9887, 0.355, 0.9961, 0.3549, 0.9961, 0.6043, 0.6466, 0.7217, 0.6475, 0.7217, 0.646, 0.7329, 0.6447, 0.7327, 0.3441, 0.6977, 0.3441, 0.3539, 0.3547, 0.3539, 0.3548, 0.6977, 0.9822, 0.903, 0.9822, 0.6538, 0.9896, 0.6537, 0.9896, 0.903, 0.9907, 0.274, 0.9907, 0.02479, 0.9981, 0.02471, 0.9981, 0.274, 0.9896, 0.903, 0.9896, 0.6538, 0.997, 0.6537, 0.997, 0.903, 0.9263, 0.9189, 0.9273, 0.92, 0.6859, 0.92, 0.6869, 0.9189, 0.664, 0.9023, 0.6629, 0.9033, 0.6618, 0.8959, 0.6628, 0.8948, 0.9686, 0.9046, 0.9822, 0.9046, 0.9822, 0.9113, 0.9686, 0.9113, 0.6869, 0.6313, 0.6859, 0.6303, 0.9273, 0.6303, 0.9263, 0.6313, 0.5853, 0.7244, 0.5991, 0.7244, 0.5991, 0.7318, 0.5853, 0.7318, 0.629, 0.7318, 0.6151, 0.7318, 0.6151, 0.7244, 0.629, 0.7244, 0.5991, 0.9829, 0.5853, 0.9829, 0.5853, 0.9761, 0.5991, 0.9761, 0.614, 0.7318, 0.6002, 0.7318, 0.6002, 0.7244, 0.614, 0.7244, 0.9751, 0.3469, 0.9887, 0.3469, 0.9887, 0.3543, 0.9751, 0.3543, 0.2887, 0.9723, 0.2887, 0.7354, 0.2923, 0.7318, 0.2923, 0.9759, 0.003605, 0.7354, 0.003605, 0.9723, 0.0, 0.9759, 0.0, 0.7318, 0.9887, 0.6126, 0.9751, 0.6126, 0.9751, 0.6058, 0.9887, 0.6058, 0.9538, 0.9046, 0.9675, 0.9046, 0.9675, 0.9113, 0.9538, 0.9113, 0.2646, 0.7113, 0.02771, 0.7113, 0.02411, 0.7077, 0.2682, 0.7077, 0.02771, 0.9964, 0.2646, 0.9964, 0.2682, 1.0, 0.02411, 1.0, 0.02445, 0.0, 0.02455, 0.3438, 0.01383, 0.3438, 0.01382, 0.0, 0.3441, 0.3438, 0.3441, 0.0, 0.3547, 0.0, 0.3548, 0.3438, 0.975, 0.2898, 0.975, 0.04045, 0.9834, 0.03194, 0.9834, 0.2983, 0.3057, 0.6977, 0.3058, 0.3539, 0.3164, 0.3539, 0.3164, 0.6977, 0.9834, 0.03194, 0.975, 0.04045, 0.975, 0.02959, 0.9819, 0.02264, 0.7009, 0.3145, 0.9503, 0.3145, 0.9588, 0.3229, 0.6924, 0.3229, 0.6762, 0.04045, 0.6762, 0.2898, 0.6678, 0.2983, 0.6678, 0.03194, 0.9486, 0.6183, 0.9514, 0.6212, 0.9422, 0.6258, 0.935, 0.6187, 0.6299, 0.9597, 0.6313, 0.9596, 0.6327, 0.9707, 0.6318, 0.9708, 0.6637, 0.3473, 0.6708, 0.3544, 0.6706, 0.3652, 0.6605, 0.355, 0.6853, 0.3302, 0.6955, 0.3403, 0.6847, 0.3406, 0.6775, 0.3334, 0.6955, 0.6189, 0.6853, 0.629, 0.6775, 0.6258, 0.6847, 0.6187, 0.9242, 0.6189, 0.9344, 0.629, 0.6853, 0.629, 0.6955, 0.6189, 0.9489, 0.3544, 0.956, 0.3473, 0.9592, 0.355, 0.9491, 0.3652, 0.9514, 0.3381, 0.9486, 0.3409, 0.935, 0.3406, 0.9422, 0.3334, 0.9822, 0.903, 0.9896, 0.903, 0.9896, 0.9139, 0.9822, 0.9139, 0.6475, 0.9707, 0.6466, 0.9708, 0.6447, 0.9597, 0.646, 0.9596, 0.6313, 0.7329, 0.6299, 0.7327, 0.6318, 0.7217, 0.6327, 0.7217, 0.6955, 0.3403, 0.6853, 0.3302, 0.9344, 0.3302, 0.9242, 0.3403, 0.6373, 0.9597, 0.6386, 0.9596, 0.6401, 0.9707, 0.6392, 0.9708, 0.6549, 0.9707, 0.654, 0.9708, 0.6521, 0.9597, 0.6534, 0.9596, 0.6386, 0.7329, 0.6373, 0.7327, 0.6392, 0.7217, 0.6401, 0.7217, 0.654, 0.7217, 0.6549, 0.7217, 0.6534, 0.7329, 0.6521, 0.7327, 0.997, 0.9139, 0.9896, 0.9139, 0.9896, 0.903, 0.997, 0.903, 0.9503, 0.01574, 0.7009, 0.01574, 0.6924, 0.007315, 0.9588, 0.007315, 0.9896, 0.6429, 0.997, 0.6428, 0.997, 0.6537, 0.9896, 0.6538, 0.9896, 0.6537, 0.9822, 0.6538, 0.9822, 0.6429, 0.9896, 0.6428, 0.9961, 0.6151, 0.9887, 0.6151, 0.9887, 0.6042, 0.9961, 0.6043, 0.9907, 0.274, 0.9981, 0.274, 0.9981, 0.2849, 0.9907, 0.2849, 0.9887, 0.3441, 0.9961, 0.3441, 0.9961, 0.3549, 0.9887, 0.355, 0.9981, 0.02471, 0.9907, 0.02479, 0.9907, 0.01386, 0.9981, 0.01385, 0.3057, 0.3438, 0.02455, 0.3438, 0.02445, 0.0, 0.3058, 0.0, 0.6359, 0.6977, 0.3548, 0.6977, 0.3547, 0.3539, 0.636, 0.3539, 0.975, 0.2898, 0.9834, 0.2983, 0.9819, 0.3076, 0.975, 0.3006, 0.6467, 0.0, 0.6466, 0.3438, 0.6359, 0.3438, 0.636, 0.0, 0.02445, 0.3539, 0.02455, 0.6977, 0.01383, 0.6977, 0.01382, 0.3539, 0.6359, 0.3438, 0.3548, 0.3438, 0.3547, 0.0, 0.636, 0.0, 0.3057, 0.3438, 0.3058, 0.0, 0.3164, 0.0, 0.3164, 0.3438, 0.6467, 0.3539, 0.6466, 0.6977, 0.6359, 0.6977, 0.636, 0.3539, 0.9611, 0.01574, 0.9681, 0.008796, 0.9795, 0.01123, 0.975, 0.01574, 0.6901, 0.01574, 0.6831, 0.008796, 0.6924, 0.007315, 0.7009, 0.01574, 0.6678, 0.2983, 0.6762, 0.2898, 0.6762, 0.3006, 0.6693, 0.3076, 0.6762, 0.04045, 0.6678, 0.03194, 0.6693, 0.02264, 0.6762, 0.02959, 0.6831, 0.3214, 0.6901, 0.3145, 0.7009, 0.3145, 0.6924, 0.3229, 0.9611, 0.3145, 0.9681, 0.3214, 0.9588, 0.3229, 0.9503, 0.3145, 0.3057, 0.6977, 0.02455, 0.6977, 0.02445, 0.3539, 0.3058, 0.3539, 0.5638, 0.958, 0.5611, 0.9645, 0.5561, 0.9716, 0.549, 0.9766, 0.5426, 0.9792, 0.3189, 0.9792, 0.3125, 0.9766, 0.3054, 0.9716, 0.3004, 0.9645, 0.2978, 0.958, 0.2978, 0.7344, 0.3004, 0.728, 0.3054, 0.7209, 0.3125, 0.7159, 0.3189, 0.7132, 0.5426, 0.7132, 0.549, 0.7159, 0.5561, 0.7209, 0.5611, 0.728, 0.5638, 0.7344, 0.2923, 0.7318, 0.2887, 0.7354, 0.2875, 0.728, 0.2911, 0.7244, 0.2911, 0.7244, 0.2875, 0.728, 0.2841, 0.7213, 0.2877, 0.7177, 0.2877, 0.7177, 0.2841, 0.7213, 0.2787, 0.7159, 0.2823, 0.7123, 0.2823, 0.7123, 0.2787, 0.7159, 0.272, 0.7125, 0.2756, 0.7089, 0.2756, 0.7089, 0.272, 0.7125, 0.2646, 0.7113, 0.2682, 0.7077, 0.003605, 0.7354, 0.0, 0.7318, 0.001179, 0.7244, 0.004784, 0.728, 0.004784, 0.728, 0.001179, 0.7244, 0.004601, 0.7177, 0.008206, 0.7213, 0.008206, 0.7213, 0.004601, 0.7177, 0.009937, 0.7123, 0.01354, 0.7159, 0.01354, 0.7159, 0.009937, 0.7123, 0.01666, 0.7089, 0.02026, 0.7125, 0.02026, 0.7125, 0.01666, 0.7089, 0.02411, 0.7077, 0.02771, 0.7113, 0.0, 0.9759, 0.003605, 0.9723, 0.004784, 0.9797, 0.001179, 0.9833, 0.001179, 0.9833, 0.004784, 0.9797, 0.008206, 0.9865, 0.004601, 0.9901, 0.004601, 0.9901, 0.008206, 0.9865, 0.01354, 0.9918, 0.009937, 0.9954, 0.009937, 0.9954, 0.01354, 0.9918, 0.02026, 0.9952, 0.01666, 0.9988, 0.01666, 0.9988, 0.02026, 0.9952, 0.02771, 0.9964, 0.02411, 1.0, 0.2887, 0.9723, 0.2923, 0.9759, 0.2911, 0.9833, 0.2875, 0.9797, 0.2875, 0.9797, 0.2911, 0.9833, 0.2877, 0.9901, 0.2841, 0.9865, 0.2841, 0.9865, 0.2877, 0.9901, 0.2823, 0.9954, 0.2787, 0.9918, 0.2787, 0.9918, 0.2823, 0.9954, 0.2756, 0.9988, 0.272, 0.9952, 0.272, 0.9952, 0.2756, 0.9988, 0.2682, 1.0, 0.2646, 0.9964, 0.6002, 0.9687, 0.614, 0.9687, 0.614, 0.9761, 0.6002, 0.9761, 0.6002, 0.9761, 0.614, 0.9761, 0.614, 0.9829, 0.6002, 0.9829, 0.5703, 0.7077, 0.5842, 0.7077, 0.5842, 0.7177, 0.5703, 0.7177, 0.5703, 0.7177, 0.5842, 0.7177, 0.5842, 0.7244, 0.5703, 0.7244, 0.6784, 0.6315, 0.6795, 0.6325, 0.6727, 0.6359, 0.6717, 0.6349, 0.614, 0.7318, 0.614, 0.9687, 0.6002, 0.9687, 0.6002, 0.7318, 0.9273, 0.92, 0.9263, 0.9189, 0.9338, 0.9178, 0.9348, 0.9188, 0.614, 0.7244, 0.6002, 0.7244, 0.6002, 0.7177, 0.614, 0.7177, 0.5991, 0.9928, 0.5853, 0.9928, 0.5853, 0.9829, 0.5991, 0.9829, 0.9504, 0.6554, 0.9514, 0.6544, 0.9514, 0.8959, 0.9504, 0.8948, 0.6151, 0.9687, 0.629, 0.9687, 0.629, 0.9761, 0.6151, 0.9761, 0.6151, 0.9761, 0.629, 0.9761, 0.629, 0.9829, 0.6151, 0.9829, 0.5853, 0.7077, 0.5991, 0.7077, 0.5991, 0.7177, 0.5853, 0.7177, 0.5853, 0.7177, 0.5991, 0.7177, 0.5991, 0.7244, 0.5853, 0.7244, 0.9348, 0.9188, 0.9338, 0.9178, 0.9405, 0.9143, 0.9415, 0.9154, 0.5842, 0.9829, 0.5703, 0.9829, 0.5703, 0.9761, 0.5842, 0.9761, 0.6859, 0.6303, 0.6869, 0.6313, 0.6795, 0.6325, 0.6784, 0.6315, 0.629, 0.7244, 0.6151, 0.7244, 0.6151, 0.7177, 0.629, 0.7177, 0.5842, 0.9928, 0.5703, 0.9928, 0.5703, 0.9829, 0.5842, 0.9829, 0.6628, 0.8948, 0.6618, 0.8959, 0.6618, 0.6544, 0.6628, 0.6554, 0.974, 0.6126, 0.9603, 0.6126, 0.9603, 0.6058, 0.974, 0.6058, 0.9822, 0.6456, 0.9686, 0.6456, 0.9686, 0.6389, 0.9822, 0.6389, 0.974, 0.6225, 0.9603, 0.6225, 0.9603, 0.6126, 0.974, 0.6126, 0.9822, 0.6531, 0.9686, 0.6531, 0.9686, 0.6456, 0.9822, 0.6456, 0.9603, 0.3469, 0.974, 0.3469, 0.974, 0.3543, 0.9603, 0.3543, 0.9603, 0.3302, 0.974, 0.3302, 0.974, 0.3402, 0.9603, 0.3402, 0.9603, 0.3402, 0.974, 0.3402, 0.974, 0.3469, 0.9603, 0.3469, 0.974, 0.6058, 0.9603, 0.6058, 0.9603, 0.5984, 0.974, 0.5984, 0.974, 0.3543, 0.974, 0.5984, 0.9603, 0.5984, 0.9603, 0.3543, 0.9675, 0.6531, 0.9675, 0.8971, 0.9538, 0.8971, 0.9538, 0.6531, 0.9538, 0.8971, 0.9675, 0.8971, 0.9675, 0.9046, 0.9538, 0.9046, 0.9675, 0.6456, 0.9538, 0.6456, 0.9538, 0.6389, 0.9675, 0.6389, 0.9887, 0.6225, 0.9751, 0.6225, 0.9751, 0.6126, 0.9887, 0.6126, 0.9675, 0.6531, 0.9538, 0.6531, 0.9538, 0.6456, 0.9675, 0.6456, 0.9822, 0.6531, 0.9822, 0.8971, 0.9686, 0.8971, 0.9686, 0.6531, 0.9751, 0.3302, 0.9887, 0.3302, 0.9887, 0.3402, 0.9751, 0.3402, 0.9751, 0.3402, 0.9887, 0.3402, 0.9887, 0.3469, 0.9751, 0.3469, 0.9887, 0.6058, 0.9751, 0.6058, 0.9751, 0.5984, 0.9887, 0.5984, 0.9887, 0.3543, 0.9887, 0.5984, 0.9751, 0.5984, 0.9751, 0.3543, 0.6869, 0.9189, 0.6859, 0.92, 0.6784, 0.9188, 0.6795, 0.9178, 0.6795, 0.9178, 0.6784, 0.9188, 0.6717, 0.9154, 0.6727, 0.9143, 0.6727, 0.9143, 0.6717, 0.9154, 0.6663, 0.91, 0.6674, 0.909, 0.6674, 0.909, 0.6663, 0.91, 0.6629, 0.9033, 0.664, 0.9023, 0.5842, 0.7318, 0.5842, 0.9687, 0.5703, 0.9687, 0.5703, 0.7318, 0.5703, 0.7244, 0.5842, 0.7244, 0.5842, 0.7318, 0.5703, 0.7318, 0.6717, 0.6349, 0.6727, 0.6359, 0.6674, 0.6413, 0.6663, 0.6402, 0.6663, 0.6402, 0.6674, 0.6413, 0.664, 0.648, 0.6629, 0.6469, 0.9686, 0.8971, 0.9822, 0.8971, 0.9822, 0.9046, 0.9686, 0.9046, 0.6629, 0.6469, 0.664, 0.648, 0.6628, 0.6554, 0.6618, 0.6544, 0.9263, 0.6313, 0.9273, 0.6303, 0.9348, 0.6315, 0.9338, 0.6325, 0.9338, 0.6325, 0.9348, 0.6315, 0.9415, 0.6349, 0.9405, 0.6359, 0.9405, 0.6359, 0.9415, 0.6349, 0.9469, 0.6402, 0.9458, 0.6413, 0.9458, 0.6413, 0.9469, 0.6402, 0.9503, 0.6469, 0.9492, 0.648, 0.5991, 0.7318, 0.5991, 0.9687, 0.5853, 0.9687, 0.5853, 0.7318, 0.629, 0.7318, 0.629, 0.9687, 0.6151, 0.9687, 0.6151, 0.7318, 0.9415, 0.9154, 0.9405, 0.9143, 0.9458, 0.909, 0.9469, 0.91, 0.9469, 0.91, 0.9458, 0.909, 0.9492, 0.9023, 0.9503, 0.9033, 0.5842, 0.9761, 0.5703, 0.9761, 0.5703, 0.9687, 0.5842, 0.9687, 0.9503, 0.9033, 0.9492, 0.9023, 0.9504, 0.8948, 0.9514, 0.8959, 0.9492, 0.648, 0.9503, 0.6469, 0.9514, 0.6544, 0.9504, 0.6554, 0.6708, 0.3544, 0.6637, 0.3473, 0.6683, 0.3381, 0.6711, 0.3409, 0.956, 0.3473, 0.9489, 0.3544, 0.9486, 0.3409, 0.9514, 0.3381, 0.6637, 0.6119, 0.6708, 0.6048, 0.6711, 0.6183, 0.6683, 0.6212, 0.6683, 0.6212, 0.6711, 0.6183, 0.6847, 0.6187, 0.6775, 0.6258, 0.9489, 0.6048, 0.956, 0.6119, 0.9514, 0.6212, 0.9486, 0.6183, 0.6711, 0.3409, 0.6683, 0.3381, 0.6775, 0.3334, 0.6847, 0.3406, 0.6419, 0.7077, 0.6423, 0.7077, 0.6401, 0.7217, 0.6392, 0.7217, 0.6466, 0.9708, 0.6475, 0.9707, 0.6496, 0.9847, 0.6493, 0.9847, 0.6349, 0.9847, 0.6345, 0.9847, 0.6318, 0.9708, 0.6327, 0.9707, 0.6475, 0.7217, 0.6466, 0.7217, 0.6493, 0.7077, 0.6496, 0.7077, 0.6345, 0.7077, 0.6349, 0.7077, 0.6327, 0.7217, 0.6318, 0.7217, 0.654, 0.9708, 0.6549, 0.9707, 0.657, 0.9847, 0.6566, 0.9847, 0.6423, 0.9847, 0.6419, 0.9847, 0.6392, 0.9708, 0.6401, 0.9707, 0.6549, 0.7217, 0.654, 0.7217, 0.6566, 0.7077, 0.657, 0.7077, 0.9896, 0.9139, 0.997, 0.9139, 0.997, 0.9277, 0.9896, 0.9277, 0.9822, 0.629, 0.9896, 0.629, 0.9896, 0.6428, 0.9822, 0.6429, 0.997, 0.6428, 0.9896, 0.6429, 0.9896, 0.629, 0.997, 0.629, 0.9981, 0.2988, 0.9907, 0.2988, 0.9907, 0.2849, 0.9981, 0.2849, 0.9887, 0.6151, 0.9961, 0.6151, 0.9961, 0.629, 0.9887, 0.629, 0.9907, 0.0, 0.9981, 0.0, 0.9981, 0.01385, 0.9907, 0.01386, 0.9961, 0.3441, 0.9887, 0.3441, 0.9887, 0.3302, 0.9961, 0.3302, 0.9896, 0.9277, 0.9822, 0.9277, 0.9822, 0.9139, 0.9896, 0.9139, 0.3302, 0.3539, 0.3302, 0.6977, 0.3164, 0.6977, 0.3164, 0.3539, 0.6466, 0.6977, 0.6467, 0.3539, 0.6605, 0.3539, 0.6605, 0.6977, 0.0, 0.6977, 0.0, 0.3539, 0.01382, 0.3539, 0.01383, 0.6977, 0.3302, 1.476e-07, 0.3302, 0.3438, 0.3164, 0.3438, 0.3164, 0.0, 0.6466, 0.3438, 0.6467, 0.0, 0.6605, 0.0, 0.6605, 0.3438, 0.6901, 0.3145, 0.6831, 0.3214, 0.6717, 0.319, 0.6762, 0.3145, 0.0, 0.3438, 0.0, 0.0, 0.01382, 0.0, 0.01383, 0.3438, 0.6717, 0.01123, 0.6762, 0.01574, 0.6762, 0.02959, 0.6693, 0.02264, 0.6831, 0.008796, 0.6901, 0.01574, 0.6762, 0.01574, 0.6717, 0.01123, 0.6762, 0.3145, 0.6717, 0.319, 0.6693, 0.3076, 0.6762, 0.3006, 0.3441, 0.0, 0.3441, 0.3438, 0.3302, 0.3438, 0.3302, 1.476e-07, 0.9795, 0.319, 0.975, 0.3145, 0.975, 0.3006, 0.9819, 0.3076, 0.9681, 0.3214, 0.9611, 0.3145, 0.975, 0.3145, 0.9795, 0.319, 0.975, 0.01574, 0.9795, 0.01123, 0.9819, 0.02264, 0.975, 0.02959, 0.3441, 0.3539, 0.3441, 0.6977, 0.3302, 0.6977, 0.3302, 0.3539, 0.956, 0.6119, 0.9489, 0.6048, 0.9491, 0.594, 0.9592, 0.6042, 0.3548, 0.6977, 0.6359, 0.6977, 0.6354, 0.7018, 0.3553, 0.7018, 0.3553, 0.7018, 0.6354, 0.7018, 0.6338, 0.7077, 0.3569, 0.7077, 0.9907, 0.02671, 0.9907, 0.3035, 0.9865, 0.3011, 0.9865, 0.02911, 0.9865, 0.02911, 0.9865, 0.3011, 0.9834, 0.2983, 0.9834, 0.03194, 0.02455, 0.6977, 0.3057, 0.6977, 0.3051, 0.7018, 0.02511, 0.7018, 0.02511, 0.7018, 0.3051, 0.7018, 0.3035, 0.7077, 0.02671, 0.7077, 0.6872, 0.0, 0.964, 0.0, 0.9616, 0.004222, 0.6896, 0.004222, 0.6896, 0.004222, 0.9616, 0.004222, 0.9588, 0.007315, 0.6924, 0.007315, 0.02455, 0.3438, 0.3057, 0.3438, 0.3051, 0.3479, 0.02511, 0.3479, 0.02511, 0.3479, 0.3051, 0.3479, 0.3035, 0.3539, 0.02671, 0.3539, 0.964, 0.3302, 0.6872, 0.3302, 0.6896, 0.326, 0.9616, 0.326, 0.9616, 0.326, 0.6896, 0.326, 0.6924, 0.3229, 0.9588, 0.3229, 0.3548, 0.3438, 0.6359, 0.3438, 0.6354, 0.3479, 0.3553, 0.3479, 0.3553, 0.3479, 0.6354, 0.3479, 0.6338, 0.3539, 0.3569, 0.3539, 0.6605, 0.3035, 0.6605, 0.02671, 0.6647, 0.02911, 0.6647, 0.3011, 0.6647, 0.3011, 0.6647, 0.02911, 0.6678, 0.03194, 0.6678, 0.2983, 0.3164, 0.6977, 0.3302, 0.6977, 0.3301, 0.7018, 0.3162, 0.7018, 0.3162, 0.7018, 0.3301, 0.7018, 0.3295, 0.7077, 0.3164, 0.7077, 0.974, 0.002832, 0.9829, 0.007141, 0.981, 0.009655, 0.9704, 0.006368, 0.9704, 0.006368, 0.981, 0.009655, 0.9795, 0.01123, 0.9681, 0.008796, 0.3302, 0.6977, 0.3441, 0.6977, 0.3443, 0.7018, 0.3304, 0.7018, 0.3304, 0.7018, 0.3443, 0.7018, 0.3441, 0.7077, 0.3309, 0.7077, 0.9836, 0.007852, 0.9879, 0.01666, 0.9843, 0.02026, 0.9811, 0.00971, 0.9811, 0.00971, 0.9843, 0.02026, 0.9819, 0.02264, 0.9795, 0.01123, 0.0, 0.6977, 0.01383, 0.6977, 0.01402, 0.7018, 0.0001846, 0.7018, 0.0001846, 0.7018, 0.01402, 0.7018, 0.01383, 0.7077, 0.0007104, 0.7077, 0.6683, 0.007141, 0.6771, 0.002832, 0.6807, 0.006368, 0.6702, 0.009655, 0.6702, 0.009655, 0.6807, 0.006368, 0.6831, 0.008796, 0.6717, 0.01123, 0.6466, 0.3438, 0.6605, 0.3438, 0.6603, 0.3479, 0.6465, 0.3479, 0.6465, 0.3479, 0.6603, 0.3479, 0.6598, 0.3539, 0.6466, 0.3539, 0.6633, 0.01666, 0.6676, 0.007852, 0.6701, 0.00971, 0.6668, 0.02026, 0.6668, 0.02026, 0.6701, 0.00971, 0.6717, 0.01123, 0.6693, 0.02264, 0.3164, 0.3438, 0.3302, 0.3438, 0.3301, 0.3479, 0.3162, 0.3479, 0.3162, 0.3479, 0.3301, 0.3479, 0.3295, 0.3539, 0.3164, 0.3539, 0.6771, 0.3274, 0.6683, 0.3231, 0.6702, 0.3206, 0.6807, 0.3239, 0.6807, 0.3239, 0.6702, 0.3206, 0.6717, 0.319, 0.6831, 0.3214, 0.3302, 0.3438, 0.3441, 0.3438, 0.3443, 0.3479, 0.3304, 0.3479, 0.3304, 0.3479, 0.3443, 0.3479, 0.3441, 0.3539, 0.3309, 0.3539, 0.6676, 0.3224, 0.6633, 0.3136, 0.6668, 0.31, 0.6701, 0.3205, 0.6701, 0.3205, 0.6668, 0.31, 0.6693, 0.3076, 0.6717, 0.319, 0.0, 0.3438, 0.01383, 0.3438, 0.01402, 0.3479, 0.0001846, 0.3479, 0.0001846, 0.3479, 0.01402, 0.3479, 0.01383, 0.3539, 0.0007104, 0.3539, 0.9829, 0.3231, 0.974, 0.3274, 0.9704, 0.3239, 0.981, 0.3206, 0.981, 0.3206, 0.9704, 0.3239, 0.9681, 0.3214, 0.9795, 0.319, 0.6466, 0.6977, 0.6605, 0.6977, 0.6603, 0.7018, 0.6465, 0.7018, 0.6465, 0.7018, 0.6603, 0.7018, 0.6598, 0.7077, 0.6466, 0.7077, 0.9879, 0.3136, 0.9836, 0.3224, 0.9811, 0.3205, 0.9843, 0.31, 0.9843, 0.31, 0.9811, 0.3205, 0.9795, 0.319, 0.9819, 0.3076, 0.3057, 0.6977, 0.3164, 0.6977, 0.316, 0.7018, 0.3053, 0.7018, 0.3053, 0.7018, 0.316, 0.7018, 0.3149, 0.7077, 0.3057, 0.7077, 0.9662, 0.0, 0.9729, 0.002432, 0.9704, 0.006336, 0.9617, 0.004311, 0.9617, 0.004311, 0.9704, 0.006336, 0.9681, 0.008796, 0.9588, 0.007315, 0.3441, 0.6977, 0.3548, 0.6977, 0.3552, 0.7018, 0.3445, 0.7018, 0.3445, 0.7018, 0.3552, 0.7018, 0.3548, 0.7077, 0.3456, 0.7077, 0.9883, 0.01778, 0.9907, 0.02455, 0.9864, 0.02904, 0.9844, 0.0203, 0.9844, 0.0203, 0.9864, 0.02904, 0.9834, 0.03194, 0.9819, 0.02264, 0.01383, 0.3438, 0.02455, 0.3438, 0.02495, 0.3479, 0.01423, 0.3479, 0.01423, 0.3479, 0.02495, 0.3479, 0.02455, 0.3539, 0.01535, 0.3539, 0.9729, 0.3278, 0.9662, 0.3302, 0.9617, 0.3259, 0.9704, 0.3239, 0.9704, 0.3239, 0.9617, 0.3259, 0.9588, 0.3229, 0.9681, 0.3214, 0.6359, 0.6977, 0.6466, 0.6977, 0.6462, 0.7018, 0.6355, 0.7018, 0.6355, 0.7018, 0.6462, 0.7018, 0.6451, 0.7077, 0.6359, 0.7077, 0.9907, 0.3057, 0.9883, 0.3125, 0.9844, 0.3099, 0.9864, 0.3012, 0.9864, 0.3012, 0.9844, 0.3099, 0.9819, 0.3076, 0.9834, 0.2983, 0.3057, 0.3438, 0.3164, 0.3438, 0.316, 0.3479, 0.3053, 0.3479, 0.3053, 0.3479, 0.316, 0.3479, 0.3149, 0.3539, 0.3057, 0.3539, 0.685, 0.3302, 0.6782, 0.3278, 0.6808, 0.3239, 0.6895, 0.3259, 0.6895, 0.3259, 0.6808, 0.3239, 0.6831, 0.3214, 0.6924, 0.3229, 0.3441, 0.3438, 0.3548, 0.3438, 0.3552, 0.3479, 0.3445, 0.3479, 0.3445, 0.3479, 0.3552, 0.3479, 0.3548, 0.3539, 0.3456, 0.3539, 0.6629, 0.3125, 0.6605, 0.3057, 0.6648, 0.3012, 0.6668, 0.3099, 0.6668, 0.3099, 0.6648, 0.3012, 0.6678, 0.2983, 0.6693, 0.3076, 0.01383, 0.6977, 0.02455, 0.6977, 0.02495, 0.7018, 0.01423, 0.7018, 0.01423, 0.7018, 0.02495, 0.7018, 0.02455, 0.7077, 0.01535, 0.7077, 0.6782, 0.002432, 0.685, 0.0, 0.6895, 0.004311, 0.6808, 0.006336, 0.6808, 0.006336, 0.6895, 0.004311, 0.6924, 0.007315, 0.6831, 0.008796, 0.6359, 0.3438, 0.6466, 0.3438, 0.6462, 0.3479, 0.6355, 0.3479, 0.6355, 0.3479, 0.6462, 0.3479, 0.6451, 0.3539, 0.6359, 0.3539, 0.6605, 0.02455, 0.6629, 0.01778, 0.6668, 0.0203, 0.6648, 0.02904, 0.6648, 0.02904, 0.6668, 0.0203, 0.6693, 0.02264, 0.6678, 0.03194, 0.9681, 0.008796, 0.9611, 0.01574, 0.9503, 0.01574, 0.9588, 0.007315, 0.9686, 0.6456, 0.9686, 0.6531, 0.9675, 0.6531, 0.9675, 0.6459, 0.6774, 0.6301, 0.6846, 0.629, 0.6859, 0.6303, 0.6784, 0.6315, 0.6002, 0.9687, 0.6002, 0.9761, 0.5991, 0.9761, 0.5991, 0.9689, 0.688, 0.6326, 0.6807, 0.6338, 0.6795, 0.6325, 0.6869, 0.6313, 0.9686, 0.6389, 0.9686, 0.6456, 0.9675, 0.6456, 0.9675, 0.639, 0.6705, 0.6335, 0.6771, 0.6302, 0.6784, 0.6315, 0.6717, 0.6349, 0.6002, 0.9761, 0.6002, 0.9829, 0.5991, 0.9829, 0.5991, 0.9762, 0.6806, 0.6338, 0.674, 0.6372, 0.6727, 0.6359, 0.6795, 0.6325, 0.9603, 0.6126, 0.9603, 0.6225, 0.9592, 0.6225, 0.9592, 0.6126, 0.6651, 0.6389, 0.6704, 0.6336, 0.6717, 0.6349, 0.6663, 0.6402, 0.5703, 0.7077, 0.5703, 0.7177, 0.5692, 0.7177, 0.5692, 0.7077, 0.674, 0.6372, 0.6687, 0.6425, 0.6674, 0.6413, 0.6727, 0.6359, 0.9603, 0.6058, 0.9603, 0.6126, 0.9592, 0.6125, 0.9592, 0.6058, 0.6617, 0.6456, 0.665, 0.639, 0.6663, 0.6402, 0.6629, 0.6469, 0.5703, 0.7177, 0.5703, 0.7244, 0.5692, 0.7243, 0.5692, 0.7177, 0.6687, 0.6425, 0.6653, 0.6491, 0.664, 0.648, 0.6674, 0.6413, 0.9603, 0.5984, 0.9603, 0.6058, 0.9592, 0.6056, 0.9592, 0.5984, 0.6605, 0.6531, 0.6616, 0.6459, 0.6629, 0.6469, 0.6618, 0.6544, 0.5703, 0.7244, 0.5703, 0.7318, 0.5692, 0.7316, 0.5692, 0.7244, 0.6653, 0.6493, 0.6641, 0.6565, 0.6628, 0.6554, 0.664, 0.648, 0.6002, 0.7244, 0.6002, 0.7318, 0.5991, 0.7316, 0.5991, 0.7244, 0.9325, 0.6338, 0.9253, 0.6326, 0.9263, 0.6313, 0.9338, 0.6325, 0.9686, 0.8971, 0.9686, 0.9046, 0.9675, 0.9044, 0.9675, 0.8971, 0.9286, 0.629, 0.9359, 0.6301, 0.9348, 0.6315, 0.9273, 0.6303, 0.6002, 0.7177, 0.6002, 0.7244, 0.5991, 0.7243, 0.5991, 0.7177, 0.9392, 0.6372, 0.9326, 0.6338, 0.9338, 0.6325, 0.9405, 0.6359, 0.9686, 0.9046, 0.9686, 0.9113, 0.9675, 0.9112, 0.9675, 0.9046, 0.9361, 0.6302, 0.9427, 0.6335, 0.9415, 0.6349, 0.9348, 0.6315, 0.5853, 0.9829, 0.5853, 0.9928, 0.5842, 0.9928, 0.5842, 0.9829, 0.9445, 0.6425, 0.9392, 0.6372, 0.9405, 0.6359, 0.9458, 0.6413, 0.9751, 0.3302, 0.9751, 0.3402, 0.974, 0.3402, 0.974, 0.3302, 0.9428, 0.6336, 0.9481, 0.6389, 0.9469, 0.6402, 0.9415, 0.6349, 0.5853, 0.9761, 0.5853, 0.9829, 0.5842, 0.9829, 0.5842, 0.9762, 0.9479, 0.6491, 0.9445, 0.6425, 0.9458, 0.6413, 0.9492, 0.648, 0.9751, 0.3402, 0.9751, 0.3469, 0.974, 0.3469, 0.974, 0.3403, 0.9482, 0.639, 0.9516, 0.6456, 0.9503, 0.6469, 0.9469, 0.6402, 0.5853, 0.9687, 0.5853, 0.9761, 0.5842, 0.9761, 0.5842, 0.9689, 0.9491, 0.6565, 0.948, 0.6493, 0.9492, 0.648, 0.9504, 0.6554, 0.9751, 0.3469, 0.9751, 0.3543, 0.974, 0.3543, 0.974, 0.3471, 0.9516, 0.6459, 0.9527, 0.6531, 0.9514, 0.6544, 0.9503, 0.6469, 0.9538, 0.6456, 0.9538, 0.6531, 0.9527, 0.6531, 0.9527, 0.6459, 0.9359, 0.9201, 0.9286, 0.9213, 0.9273, 0.92, 0.9348, 0.9188, 0.6151, 0.9687, 0.6151, 0.9761, 0.614, 0.9761, 0.614, 0.9689, 0.9253, 0.9176, 0.9325, 0.9165, 0.9338, 0.9178, 0.9263, 0.9189, 0.9538, 0.6389, 0.9538, 0.6456, 0.9527, 0.6456, 0.9527, 0.639, 0.9427, 0.9167, 0.9361, 0.9201, 0.9348, 0.9188, 0.9415, 0.9154, 0.6151, 0.9761, 0.6151, 0.9829, 0.614, 0.9829, 0.614, 0.9762, 0.9326, 0.9164, 0.9392, 0.9131, 0.9405, 0.9143, 0.9338, 0.9178, 0.9751, 0.6126, 0.9751, 0.6225, 0.974, 0.6225, 0.974, 0.6126, 0.9481, 0.9113, 0.9428, 0.9167, 0.9415, 0.9154, 0.9469, 0.91, 0.5853, 0.7077, 0.5853, 0.7177, 0.5842, 0.7177, 0.5842, 0.7077, 0.9392, 0.913, 0.9445, 0.9077, 0.9458, 0.909, 0.9405, 0.9143, 0.9751, 0.6058, 0.9751, 0.6126, 0.974, 0.6125, 0.974, 0.6058, 0.9516, 0.9046, 0.9482, 0.9112, 0.9469, 0.91, 0.9503, 0.9033, 0.5853, 0.7177, 0.5853, 0.7244, 0.5842, 0.7243, 0.5842, 0.7177, 0.9445, 0.9077, 0.9479, 0.9011, 0.9492, 0.9023, 0.9458, 0.909, 0.9751, 0.5984, 0.9751, 0.6058, 0.974, 0.6056, 0.974, 0.5984, 0.9527, 0.8971, 0.9516, 0.9044, 0.9503, 0.9033, 0.9514, 0.8959, 0.5853, 0.7244, 0.5853, 0.7318, 0.5842, 0.7316, 0.5842, 0.7244, 0.948, 0.901, 0.9491, 0.8938, 0.9504, 0.8948, 0.9492, 0.9023, 0.6151, 0.7244, 0.6151, 0.7318, 0.614, 0.7316, 0.614, 0.7244, 0.6807, 0.9165, 0.688, 0.9176, 0.6869, 0.9189, 0.6795, 0.9178, 0.9538, 0.8971, 0.9538, 0.9046, 0.9527, 0.9044, 0.9527, 0.8971, 0.6846, 0.9213, 0.6774, 0.9201, 0.6784, 0.9188, 0.6859, 0.92, 0.6151, 0.7177, 0.6151, 0.7244, 0.614, 0.7243, 0.614, 0.7177, 0.674, 0.9131, 0.6806, 0.9164, 0.6795, 0.9178, 0.6727, 0.9143, 0.9538, 0.9046, 0.9538, 0.9113, 0.9527, 0.9112, 0.9527, 0.9046, 0.6771, 0.9201, 0.6705, 0.9167, 0.6717, 0.9154, 0.6784, 0.9188, 0.5703, 0.9829, 0.5703, 0.9928, 0.5692, 0.9928, 0.5692, 0.9829, 0.6687, 0.9077, 0.674, 0.913, 0.6727, 0.9143, 0.6674, 0.909, 0.9603, 0.3302, 0.9603, 0.3402, 0.9592, 0.3402, 0.9592, 0.3302, 0.6704, 0.9167, 0.6651, 0.9113, 0.6663, 0.91, 0.6717, 0.9154, 0.5703, 0.9761, 0.5703, 0.9829, 0.5692, 0.9829, 0.5692, 0.9762, 0.6653, 0.9011, 0.6687, 0.9077, 0.6674, 0.909, 0.664, 0.9023, 0.9603, 0.3402, 0.9603, 0.3469, 0.9592, 0.3469, 0.9592, 0.3403, 0.665, 0.9112, 0.6617, 0.9046, 0.6629, 0.9033, 0.6663, 0.91, 0.5703, 0.9687, 0.5703, 0.9761, 0.5692, 0.9761, 0.5692, 0.9689, 0.6641, 0.8938, 0.6653, 0.901, 0.664, 0.9023, 0.6628, 0.8948, 0.9603, 0.3469, 0.9603, 0.3543, 0.9592, 0.3543, 0.9592, 0.3471, 0.6616, 0.9044, 0.6605, 0.8971, 0.6618, 0.8959, 0.6629, 0.9033, 0.9504, 0.6554, 0.9504, 0.8948, 0.9491, 0.8935, 0.9491, 0.6567, 0.5842, 0.9687, 0.5842, 0.7318, 0.5853, 0.7318, 0.5853, 0.9687, 0.6869, 0.6313, 0.9263, 0.6313, 0.925, 0.6326, 0.6882, 0.6326, 0.5991, 0.9687, 0.5991, 0.7318, 0.6002, 0.7318, 0.6002, 0.9687, 0.9263, 0.9189, 0.6869, 0.9189, 0.6882, 0.9177, 0.925, 0.9177, 0.614, 0.9687, 0.614, 0.7318, 0.6151, 0.7318, 0.6151, 0.9687, 0.6628, 0.8948, 0.6628, 0.6554, 0.6641, 0.6567, 0.6641, 0.8935, 0.5692, 0.9687, 0.5692, 0.7318, 0.5703, 0.7318, 0.5703, 0.9687, 0.9514, 0.8959, 0.9514, 0.6544, 0.9527, 0.6534, 0.9527, 0.8969, 0.974, 0.5981, 0.974, 0.3546, 0.9751, 0.3543, 0.9751, 0.5984, 0.9273, 0.6303, 0.6859, 0.6303, 0.6849, 0.629, 0.9284, 0.629, 0.9675, 0.8969, 0.9675, 0.6534, 0.9686, 0.6531, 0.9686, 0.8971, 0.6859, 0.92, 0.9273, 0.92, 0.9284, 0.9213, 0.6849, 0.9213, 0.9527, 0.8969, 0.9527, 0.6534, 0.9538, 0.6531, 0.9538, 0.8971, 0.6618, 0.6544, 0.6618, 0.8959, 0.6605, 0.8969, 0.6605, 0.6534, 0.9592, 0.5981, 0.9592, 0.3546, 0.9603, 0.3543, 0.9603, 0.5984, 0.5991, 0.9761, 0.5853, 0.9761, 0.5853, 0.9687, 0.5991, 0.9687, 0.5638, 0.958, 0.5638, 0.7344, 0.5692, 0.7333, 0.5692, 0.9591, 0.6364, 0.7333, 0.6364, 0.9591, 0.6313, 0.9596, 0.6313, 0.7329, 0.6534, 0.9596, 0.6534, 0.7329, 0.6585, 0.7333, 0.6585, 0.9591, 0.5437, 0.9847, 0.3178, 0.9847, 0.3189, 0.9792, 0.5426, 0.9792, 0.6386, 0.9596, 0.6386, 0.7329, 0.6437, 0.7333, 0.6437, 0.9591, 0.2923, 0.9591, 0.2923, 0.7333, 0.2978, 0.7344, 0.2978, 0.958, 0.646, 0.9596, 0.646, 0.7329, 0.6511, 0.7333, 0.6511, 0.9591, 0.3178, 0.7077, 0.5437, 0.7077, 0.5426, 0.7132, 0.3189, 0.7132, 0.3125, 0.7159, 0.3054, 0.7209, 0.3016, 0.7169, 0.3096, 0.7112, 0.6511, 0.9709, 0.6511, 0.9845, 0.6496, 0.9847, 0.6475, 0.9707, 0.3054, 0.7209, 0.3004, 0.728, 0.2958, 0.725, 0.3014, 0.7171, 0.6437, 0.708, 0.6437, 0.7216, 0.6401, 0.7217, 0.6423, 0.7077, 0.3054, 0.9716, 0.3125, 0.9766, 0.3096, 0.9812, 0.3016, 0.9756, 0.6585, 0.708, 0.6585, 0.7216, 0.6549, 0.7217, 0.657, 0.7077, 0.3004, 0.9645, 0.3054, 0.9716, 0.3014, 0.9754, 0.2958, 0.9674, 0.6437, 0.9709, 0.6437, 0.9845, 0.6423, 0.9847, 0.6401, 0.9707, 0.549, 0.9766, 0.5561, 0.9716, 0.5599, 0.9756, 0.5519, 0.9812, 0.6585, 0.9709, 0.6585, 0.9845, 0.657, 0.9847, 0.6549, 0.9707, 0.5561, 0.9716, 0.5611, 0.9645, 0.5658, 0.9674, 0.5601, 0.9754, 0.6364, 0.708, 0.6364, 0.7216, 0.6327, 0.7217, 0.6349, 0.7077, 0.5561, 0.7209, 0.549, 0.7159, 0.5519, 0.7112, 0.5599, 0.7169, 0.6511, 0.708, 0.6511, 0.7216, 0.6475, 0.7217, 0.6496, 0.7077, 0.5611, 0.728, 0.5561, 0.7209, 0.5601, 0.7171, 0.5658, 0.725, 0.6364, 0.9709, 0.6364, 0.9845, 0.6349, 0.9847, 0.6327, 0.9707, 0.5611, 0.9645, 0.5638, 0.958, 0.569, 0.9597, 0.5659, 0.9671, 0.6364, 0.722, 0.6364, 0.7325, 0.6313, 0.7329, 0.6327, 0.7217, 0.5426, 0.9792, 0.549, 0.9766, 0.5517, 0.9814, 0.5442, 0.9845, 0.6585, 0.9599, 0.6585, 0.9705, 0.6549, 0.9707, 0.6534, 0.9596, 0.6534, 0.7329, 0.6549, 0.7217, 0.6585, 0.722, 0.6585, 0.7325, 0.3173, 0.9845, 0.3098, 0.9814, 0.3125, 0.9766, 0.3189, 0.9792, 0.6401, 0.9707, 0.6386, 0.9596, 0.6437, 0.9599, 0.6437, 0.9705, 0.2956, 0.9671, 0.2925, 0.9597, 0.2978, 0.958, 0.3004, 0.9645, 0.6386, 0.7329, 0.6401, 0.7217, 0.6437, 0.722, 0.6437, 0.7325, 0.2925, 0.7328, 0.2956, 0.7253, 0.3004, 0.728, 0.2978, 0.7344, 0.6475, 0.9707, 0.646, 0.9596, 0.6511, 0.9599, 0.6511, 0.9705, 0.3098, 0.7111, 0.3173, 0.708, 0.3189, 0.7132, 0.3125, 0.7159, 0.646, 0.7329, 0.6475, 0.7217, 0.6511, 0.722, 0.6511, 0.7325, 0.5442, 0.708, 0.5517, 0.7111, 0.549, 0.7159, 0.5426, 0.7132, 0.6327, 0.9707, 0.6313, 0.9596, 0.6364, 0.9599, 0.6364, 0.9705, 0.5659, 0.7253, 0.569, 0.7328, 0.5638, 0.7344, 0.5611, 0.728, 0.9344, 0.629, 0.9242, 0.6189, 0.935, 0.6187, 0.9422, 0.6258, 0.9491, 0.3652, 0.9491, 0.594, 0.9483, 0.5929, 0.9483, 0.3663, 0.6511, 0.9598, 0.6511, 0.7327, 0.6521, 0.7327, 0.6521, 0.9597, 0.6706, 0.594, 0.6706, 0.3652, 0.6714, 0.3663, 0.6714, 0.5929, 0.6955, 0.3403, 0.9242, 0.3403, 0.9231, 0.3411, 0.6966, 0.3411, 0.6711, 0.3409, 0.6847, 0.3406, 0.6852, 0.3411, 0.6714, 0.3411, 0.6708, 0.3544, 0.6711, 0.3409, 0.6714, 0.3412, 0.6714, 0.355, 0.6533, 0.7213, 0.6564, 0.7077, 0.6566, 0.7077, 0.654, 0.7217, 0.6711, 0.6183, 0.6708, 0.6048, 0.6714, 0.6042, 0.6714, 0.618, 0.6564, 0.9847, 0.6533, 0.9711, 0.654, 0.9708, 0.6566, 0.9847, 0.9489, 0.6048, 0.9486, 0.6183, 0.9483, 0.618, 0.9483, 0.6042, 0.935, 0.3406, 0.9486, 0.3409, 0.9482, 0.3411, 0.9345, 0.3411, 0.9486, 0.3409, 0.9489, 0.3544, 0.9483, 0.355, 0.9483, 0.3412, 0.9491, 0.594, 0.9489, 0.6048, 0.9483, 0.604, 0.9483, 0.5932, 0.6533, 0.9708, 0.6512, 0.9604, 0.6521, 0.9597, 0.654, 0.9708, 0.6708, 0.6048, 0.6706, 0.594, 0.6714, 0.5932, 0.6714, 0.604, 0.6512, 0.7321, 0.6533, 0.7216, 0.654, 0.7217, 0.6521, 0.7327, 0.9489, 0.3544, 0.9491, 0.3652, 0.9483, 0.3661, 0.9483, 0.3552, 0.9242, 0.3403, 0.935, 0.3406, 0.9342, 0.3411, 0.9234, 0.3411, 0.6706, 0.3652, 0.6708, 0.3544, 0.6714, 0.3552, 0.6714, 0.3661, 0.6847, 0.3406, 0.6955, 0.3403, 0.6963, 0.3411, 0.6854, 0.3411, 0.9242, 0.3403, 0.9344, 0.3302, 0.9422, 0.3334, 0.935, 0.3406])
me_cube_005.materials.append(mat_floor)
me_cube_005.materials.append(mat_glass)
me_cube_005.use_remesh_fix_poles = True
me_cube_005.use_remesh_preserve_attributes = False
me_cube_005.update()

# ---- objects
ob_steps = bpy.data.objects.new('Steps', me_cube_005)

# ---- transforms, parenting, visibility, modifiers, constraints
ob_steps.location = (0.0, 0.0, 0.0)
ob_steps.rotation_euler = (0.0, 0.0, 4.712)

# ---- collection membership
col_collection.objects.link(ob_steps)

# ---- scene / render settings (as saved in the file)
scene.frame_start = 1; scene.frame_end = 250; scene.frame_set(1)
scene.render.engine = 'BLENDER_EEVEE_NEXT'
scene.cycles.use_denoising = False
scene.cycles.samples = 128
scene.cycles.sampling_pattern = 'TABULATED_SOBOL'
scene.cycles.use_adaptive_sampling = False
scene.cycles.use_light_tree = False
scene.view_settings.view_transform = 'Filmic'
bpy.context.view_layer.update()

# ---- added for rendering (the .blend has no active camera and no usable light): camera, sun
cam_auto = bpy.data.cameras.new('AutoCamera')
cam_auto.lens = 50.0
cam_auto.sensor_width = 36.0
cam_auto.clip_end = 2071.24
ob_auto_camera = bpy.data.objects.new('AutoCamera', cam_auto)
scene.collection.objects.link(ob_auto_camera)
ob_auto_camera.location = (118.02, -141.624, 68.8988)
ob_auto_camera.rotation_euler = (1.09748, -7.21219e-08, 0.694738)
scene.camera = ob_auto_camera
light_auto_sun = bpy.data.lights.new('AutoSun', 'SUN')
light_auto_sun.energy = 3.0
light_auto_sun.angle = 0.0523599
ob_auto_sun = bpy.data.objects.new('AutoSun', light_auto_sun)
scene.collection.objects.link(ob_auto_sun)
ob_auto_sun.rotation_euler = (0.872665, 0.174533, 0.523599)
bpy.context.view_layer.update()
